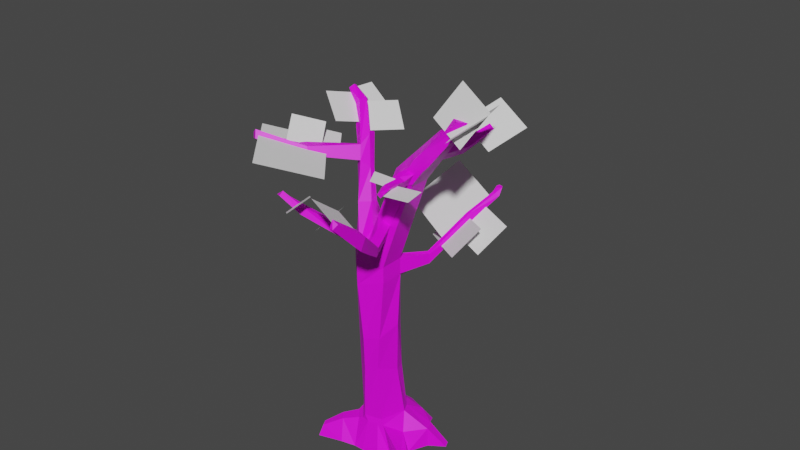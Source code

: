 # Source: oak_tree_1.blend  (saved by Blender 3.5.10; exported with 4.5.12 LTS)
import bpy
from mathutils import Matrix  # noqa: F401  (used for matrix-valued properties, if any)

bpy.ops.wm.read_factory_settings(use_empty=True)
scene = bpy.context.scene
scene.name = 'Scene'

# ---- collections
col_object_mesh = bpy.data.collections.new('object_mesh'); scene.collection.children.link(col_object_mesh)

# ---- images (referenced by path relative to the original .blend; pixels are not part of the script)
import os
ASSET_DIR = os.environ.get("B2B_ASSET_DIR", "")  # directory of the original .blend (textures are referenced by path, not embedded)
HERE = os.path.dirname(os.path.abspath(__file__))  # packed textures are extracted next to this script under _unpacked/

def load_image(name, relpath, width, height, colorspace="sRGB"):
    """Load a texture the original file referenced (path relative to the .blend, or extracted next to this script)."""
    p = next((c for c in (os.path.join(HERE, relpath), os.path.join(ASSET_DIR, relpath)) if relpath and os.path.exists(c)), "")
    if p:
        img = bpy.data.images.load(p, check_existing=True)
        img.name = name
    else:  # same state as the original file: an image datablock whose file is absent (Cycles renders it pink)
        img = bpy.data.images.new(name, width, height)
        img.source = "FILE"
        img.filepath = "//" + (relpath or name)
    img.colorspace_settings.name = colorspace
    return img
img_untitled = load_image('Untitled', '', 2048, 2048, 'Linear Rec.709')

# ---- materials (node trees are filled in below, after node groups)
mat_material = bpy.data.materials.new('Material')
mat_material.use_transparent_shadow = False

# ---- material node trees
mat_material.use_nodes = True; mat_material.node_tree.nodes.clear()
_N = mat_material.node_tree.nodes; _L = mat_material.node_tree.links
n0 = _N.new('ShaderNodeBsdfPrincipled'); n0.name = 'Principled BSDF'; n0.location = (10, 300)
n0.distribution = 'GGX'
n0.subsurface_method = 'RANDOM_WALK_SKIN'
n0.inputs[3].default_value = 1.45
n0.inputs[27].default_value = (0.0, 0.0, 0.0, 1.0)
n0.inputs[28].default_value = 1.0
n1 = _N.new('ShaderNodeOutputMaterial'); n1.name = 'Material Output'; n1.location = (300, 300)
n2 = _N.new('ShaderNodeTexImage'); n2.name = 'Image Texture'; n2.location = (-280, 275)
n2.image = img_untitled
_L.new(n0.outputs[0], n1.inputs[0])
_L.new(n2.outputs[0], n0.inputs[0])
n1.is_active_output = True

# ---- world
world_world = bpy.data.worlds.new('World'); scene.world = world_world
world_world.use_nodes = True; world_world.node_tree.nodes.clear()
_N = world_world.node_tree.nodes; _L = world_world.node_tree.links
n0 = _N.new('ShaderNodeOutputWorld'); n0.name = 'World Output'; n0.location = (300, 300)
n1 = _N.new('ShaderNodeBackground'); n1.name = 'Background'; n1.location = (10, 300)
n1.inputs[0].default_value = (0.05088, 0.05088, 0.05088, 1.0)
_L.new(n1.outputs[0], n0.inputs[0])
n0.is_active_output = True
world_world.color = (0.05088, 0.05088, 0.05088)
world_world.use_sun_shadow = False
world_world.sun_shadow_jitter_overblur = 0.0

# ---- meshes
me_cylinder = bpy.data.meshes.new('Cylinder')
me_cylinder.from_pydata([(-0.06263, 0.6676, -1.089), (0.6605, 0.08711, -1.107), (0.4681, -0.1845, -1.107), (-0.1841, -0.3802, -1.119), (-0.3733, 0.5192, -1.089), (1.653, 0.0519, 5.473), (1.829, 0.0531, 5.473), (1.868, -0.0809, 5.473), (1.725, -0.1424, 5.473), (-1.118, 0.9371, 4.821), (-1.248, 0.9582, 4.703), (-1.222, 1.15, 4.715), (-1.128, 1.163, 4.774), (0.08301, 0.3986, 2.878), (-0.09276, 0.4903, 2.874), (0.3595, -0.3513, 3.301), (-0.09492, -0.2699, 2.89), (-0.18, -0.2444, 2.637), (-0.06589, -0.3547, 2.225), (0.4524, -0.2507, 3.189), (0.3709, 0.2134, 2.348), (0.371, -0.2147, 2.348), (0.5496, -0.2519, 3.469), (0.4406, -0.2984, 3.557), (0.5779, 0.2453, 4.313), (0.9118, 0.2122, 4.215), (0.8981, -0.2185, 4.27), (0.3675, -0.2122, 2.637), (0.2204, -0.2971, 2.637), (0.06204, -0.3076, 2.89), (0.7904, -0.2453, 4.38), (1.05, -1.387, 3.903), (-0.3574, -0.05395, -0.5852), (0.953, -1.386, 3.622), (0.8461, -1.457, 3.733), (0.9411, -1.433, 3.99), (0.6936, -0.9181, 3.484), (0.7999, -0.8194, 3.404), (0.7488, -0.8041, 3.208), (0.639, -0.9319, 3.336), (0.9845, -1.893, 4.277), (0.9411, -1.963, 4.201), (0.8724, -1.948, 4.211), (0.8963, -1.913, 4.343), (-0.002374, 0.04457, 2.973), (0.4984, -0.03282, 4.369), (-0.1187, 0.1161, 3.062), (-1.092, 1.082, 4.83), (2.822e-09, 0.4318, 2.383), (0.215, 0.3128, 2.188), (0.3675, 0.2122, 2.637), (0.2204, 0.2971, 2.637), (1.112, 1.851, 3.455), (1.149, 1.829, 3.417), (1.135, 1.741, 3.48), (1.196, 1.783, 3.44), (1.088, 1.753, 3.495), (0.5766, 0.7204, 2.396), (0.5753, 0.7209, 2.571), (0.5168, 0.7553, 2.593), (0.496, 0.7503, 2.394), (0.4677, 0.7417, 2.493), (0.4405, 0.2383, -0.4047), (0.3051, -0.2133, -0.4047), (1.96e-09, 0.6053, -0.3984), (-0.03167, -0.2662, -0.4266), (0.3443, 0.4252, -0.4291), (0.1337, 0.841, -1.068), (0.5111, 0.7825, -1.079), (0.45, 0.7319, -0.6225), (0.1337, 0.8262, -0.606), (0.2847, 1.123, -1.073), (0.4145, 1.086, -1.073), (0.8315, 0.4199, -1.09), (-0.5335, 0.3522, -1.061), (-0.006787, -0.3777, -1.121), (0.3083, -0.3437, -1.143), (-0.2496, 0.2913, 2.34), (-0.3693, 0.1505, 2.307), (-0.3047, 0.2656, -0.4086), (-0.2464, 0.3951, -0.4063), (-0.4004, 0.06823, 2.28), (-0.3829, -0.03524, 2.309), (-0.2649, -0.03482, -0.4121), (-0.2745, 0.08425, -0.3636), (0.04236, -0.2759, -0.5265), (0.825, 0.4175, -0.7238), (-0.5043, -0.01167, -1.113), (0.7434, 0.6288, -1.09), (0.7333, 0.6169, -0.7343), (1.109, 0.5887, -1.077), (1.058, 0.7097, -1.077), (-0.3185, 0.248, 2.647), (-0.4244, -2.859e-09, 2.637), (-0.3611, 0.1803, 2.123), (-0.318, 0.2512, 2.439), (-0.4189, -2.82e-09, 2.368), (-0.41, 0.04028, 2.118), (0.2413, -0.2474, -0.5204), (0.3373, -0.2076, -0.5225), (-0.2089, -0.2328, -0.5885), (-0.09801, -0.2452, -0.5359), (-0.6859, -0.1691, -1.122), (-0.4048, -0.4889, -1.064), (-0.343, 0.03672, -0.533), (-0.5954, -0.2248, -0.6709), (-0.478, -0.3598, -0.6723), (-0.8118, -0.522, -0.8815), (-0.8508, -0.5997, -1.086), (-0.9321, -0.4416, -1.086), (-0.8496, -0.4326, -0.8603), (0.5423, 0.08563, -0.7358), (1.031, -0.2688, -1.092), (0.9008, -0.4135, -1.106), (0.8896, -0.4065, -0.8248), (0.9497, -0.2698, -0.863), (1.084, -0.4393, -1.092), (0.9463, -0.5096, -1.115), (0.9295, -0.4901, -0.8457), (1.027, -0.44, -0.8819), (1.042, -0.6624, -1.055), (0.9428, -0.6441, -1.055), (0.9707, -0.6902, -0.9036), (1.014, -0.6874, -0.9068), (1.597, -0.05613, 5.473), (1.115, 1.895, 3.579), (1.159, 1.921, 3.553), (1.141, 1.798, 3.569), (1.187, 1.871, 3.558), (1.102, 1.83, 3.578), (0.9883, 1.42, 3.112), (0.9204, 1.441, 3.108), (0.8729, 1.43, 3.143), (0.9132, 1.35, 3.195), (0.8559, 1.347, 3.191), (0.7765, -1.06, 3.662), (0.6814, -1.084, 3.405), (0.8855, -1.013, 3.574), (0.8641, -1.096, 3.409), (0.2536, -1.01, 3.476), (0.2913, -0.9403, 3.63), (0.3084, -1.094, 3.701), (0.3102, -1.111, 3.53), (-0.6913, -1.451, 4.082), (-0.6602, -1.388, 4.11), (-0.5807, -1.437, 4.166), (-0.5923, -1.503, 4.106), (-0.3333, -1.294, 3.934), (-0.323, -1.334, 3.805), (-0.3414, -1.147, 3.87), (-0.3502, -1.237, 3.765), (0.534, 0.2122, 3.12), (0.5504, -0.2122, 3.168), (-0.3057, 0.3478, -0.5192), (-0.3521, 0.2835, -0.5322), (-0.6029, 0.4796, -0.8097), (-0.5141, 0.5769, -0.8107), (-0.536, 0.6681, -1.09), (-0.6963, 0.5012, -1.088), (-0.8727, 0.5974, 4.207), (-0.794, 0.5065, 3.962), (-0.6926, 0.5769, 3.841), (-0.8682, 0.7927, 4.32), (-0.6996, 0.4806, 4.276), (-0.6064, 0.3678, 4.053), (-0.6744, 0.6781, 4.406), (-0.486, 0.4787, 3.92), (-0.7105, 0.8447, 4.377), (-0.4874, 0.5748, 3.89), (-1.51, -0.1806, 4.326), (-1.462, -0.2361, 4.177), (-1.25, -0.2023, 4.315), (-1.196, -0.2673, 4.187), (-2.073, -0.5982, 4.477), (-2.043, -0.633, 4.383), (-1.973, -0.6476, 4.564), (-1.92, -0.7126, 4.435), (1.342, 0.1554, 4.788), (1.121, -0.2139, 4.842), (1.354, -0.1652, 4.797), (1.068, 0.1572, 4.841), (0.999, -0.04343, 4.872), (0.9959, -0.2124, 4.47), (0.9466, 0.179, 4.711), (1.236, 0.1695, 4.647), (0.8866, -0.2342, 4.488), (0.8751, -0.04081, 4.747), (1.314, 0.5896, 4.637), (1.42, 0.5755, 4.779), (1.278, 0.6236, 4.85), (1.167, 0.64, 4.712), (1.466, 1.146, 4.86), (1.543, 1.136, 4.964), (1.439, 1.171, 5.016), (1.358, 1.183, 4.915), (-1.445, 1.08, 4.851), (-1.419, 1.021, 4.938), (-1.434, 1.153, 4.867), (-1.403, 1.176, 4.956), (-1.392, 1.116, 4.984), (-0.5523, 0.2562, 3.348), (-0.4502, 0.1222, 3.439), (-0.3089, 0.2912, 3.428), (-0.3238, 0.4431, 3.387), (-0.5339, 0.3899, 3.36), (1.246, -0.1768, 4.657), (0.9167, -0.1689, 4.23), (0.6156, -0.2737, 4.314), (0.996, -0.2287, 4.711), (1.1, -0.8594, 4.52), (1.015, -0.8686, 4.41), (0.9354, -0.8883, 4.49), (0.9834, -0.8827, 4.54), (0.8207, -0.4305, 4.398), (0.8871, -0.4227, 4.467), (0.9724, -0.4033, 4.415), (0.9303, -0.4033, 4.286), (1.149, -1.102, 4.494), (1.098, -1.108, 4.432), (1.046, -1.121, 4.485), (1.094, -1.115, 4.535), (0.04375, 0.5288, 0.4838), (0.01655, 0.4732, 1.452), (0.2982, -0.2416, 1.265), (0.2521, -0.2368, 0.637), (-0.01022, -0.2942, 1.171), (-0.02334, -0.2554, 0.5356), (0.2746, 0.3338, 1.312), (0.288, 0.3544, 0.4557), (-0.232, 0.3094, 1.421), (-0.2309, 0.344, 0.5052), (-0.307, 0.2207, 0.4315), (-0.3258, 0.1923, 1.275), (-0.3483, 0.03844, 1.287), (-0.3214, 0.06102, 0.4425), (-0.2877, -0.05146, 0.4912), (-0.327, -0.0516, 1.398), (0.4009, 0.1109, 1.426), (0.3611, 0.1456, 0.4909), (0.1403, -0.3024, 2.765), (0.2271, -0.2975, 3.314), (0.3407, -0.2905, 3.607), (0.2284, 0.008914, 3.616), (0.7122, -0.2599, 4.268), (0.6369, -0.03575, 4.508), (0.7434, -0.2586, 4.447), (0.6812, 0.2268, 4.424), (0.9199, -0.2338, 4.576), (0.6396, 0.2122, 3.426), (0.6478, -0.2122, 3.45), (0.8845, -0.2189, 4.24), (0.9587, -0.2077, 4.285), (0.958, 0.2061, 4.277), (0.3622, 0.3134, 3.588), (0.786, -0.03892, 4.658), (1.109, 0.1862, 4.478), (0.8254, 0.2008, 4.58), (1.123, -0.1915, 4.522), (-0.01609, 0.6214, -0.5758), (0.2379, 0.3514, 3.272), (0.1248, 0.02492, 3.328)], [], [(163, 165, 47, 9), (27, 50, 151, 152), (77, 95, 92, 14, 48), (137, 135, 35, 31), (162, 159, 10, 11), (62, 63, 99, 111), (2, 99, 98, 76), (96, 95, 78, 81), (5, 124, 8, 7, 6), (167, 162, 11, 12), (259, 151, 50, 13), (12, 11, 197, 198), (253, 242, 45, 24), (159, 163, 9, 10), (229, 77, 48, 222), (14, 13, 51, 48), (28, 17, 18), (14, 46, 44, 13), (133, 130, 55, 54), (234, 231, 79, 84), (50, 27, 21, 20), (222, 48, 49, 227), (27, 28, 18, 21), (29, 16, 17, 239), (227, 49, 20, 237), (180, 181, 124, 5), (178, 179, 7, 8), (177, 180, 5, 6), (179, 177, 6, 7), (19, 15, 239, 28), (152, 19, 28, 27), (15, 23, 241, 240), (33, 31, 40, 41), (103, 106, 107, 108), (138, 137, 31, 33), (135, 136, 34, 35), (136, 138, 33, 34), (15, 19, 38, 39), (23, 15, 39, 36), (19, 22, 37, 38), (22, 23, 36, 37), (41, 40, 43, 42), (35, 34, 42, 43), (34, 33, 41, 42), (31, 35, 43, 40), (154, 79, 153), (4, 153, 258, 0), (45, 242, 241, 207), (202, 46, 14, 203), (44, 46, 16, 29), (63, 65, 85, 98), (52, 56, 129, 125), (134, 133, 54, 56), (130, 131, 53, 55), (131, 132, 52, 53), (132, 134, 56, 52), (48, 51, 59, 61), (49, 48, 61, 60), (20, 49, 60, 57), (51, 50, 58, 59), (50, 20, 57, 58), (62, 111, 86), (83, 84, 104), (224, 226, 65, 63), (238, 224, 63, 62), (67, 70, 71), (64, 66, 69, 70), (0, 258, 70, 67), (86, 73, 90), (69, 68, 72), (70, 69, 72, 71), (66, 62, 86, 89), (89, 69, 66), (69, 89, 88, 68), (77, 94, 95), (79, 80, 153), (230, 80, 79, 231), (18, 17, 93, 96, 82), (97, 82, 96), (98, 99, 63), (234, 84, 83, 235), (225, 18, 82, 236), (87, 104, 154, 74), (65, 101, 85), (85, 101, 3, 75), (104, 84, 79, 154), (156, 157, 158, 155), (88, 89, 91), (89, 86, 90, 91), (78, 95, 94), (93, 92, 95, 96), (96, 81, 97), (81, 78, 94, 97), (83, 104, 101, 65), (98, 85, 75, 76), (100, 3, 101), (100, 32, 105, 106), (32, 104, 87), (32, 100, 101, 104), (3, 100, 106, 103), (32, 87, 102, 105), (110, 109, 108, 107), (105, 102, 109, 110), (106, 105, 110, 107), (115, 114, 118, 119), (99, 2, 113, 114), (111, 99, 114, 115), (1, 111, 115, 112), (116, 119, 123, 120), (112, 115, 119, 116), (114, 113, 117, 118), (120, 123, 122, 121), (118, 117, 121, 122), (119, 118, 122, 123), (257, 205, 208, 247), (125, 129, 127, 128, 126), (54, 55, 128, 127), (56, 54, 127, 129), (55, 53, 126, 128), (53, 52, 125, 126), (61, 59, 134, 132), (60, 61, 132, 131), (57, 60, 131, 130), (59, 58, 133, 134), (58, 57, 130, 133), (39, 38, 138, 136), (135, 36, 140, 141), (38, 37, 137, 138), (37, 36, 135, 137), (148, 147, 145, 146), (36, 39, 139, 140), (136, 135, 141, 142), (39, 136, 142, 139), (144, 143, 146, 145), (147, 149, 144, 145), (150, 148, 146, 143), (149, 150, 143, 144), (140, 139, 150, 149), (139, 142, 148, 150), (141, 140, 149, 147), (142, 141, 147, 148), (19, 152, 249, 22), (152, 151, 248, 249), (248, 253, 24, 25), (153, 4, 157, 156), (74, 154, 155, 158), (154, 153, 156, 155), (47, 165, 167, 12), (165, 166, 168, 167), (200, 201, 164, 160), (163, 159, 169, 171), (203, 204, 161, 168), (168, 161, 162, 167), (204, 200, 160, 161), (161, 160, 159, 162), (201, 202, 166, 164), (164, 166, 165, 163), (170, 172, 176, 174), (164, 163, 171, 172), (159, 160, 170, 169), (160, 164, 172, 170), (174, 176, 175, 173), (169, 170, 174, 173), (171, 169, 173, 175), (172, 171, 175, 176), (124, 181, 178, 8), (205, 184, 177, 179), (184, 183, 190, 187), (208, 205, 179, 178), (183, 186, 181, 180), (24, 45, 244, 246), (214, 213, 211, 212), (25, 24, 246, 252), (206, 25, 252, 251), (181, 186, 208, 178), (187, 190, 194, 191), (177, 184, 187, 188), (183, 180, 189, 190), (180, 177, 188, 189), (191, 194, 193, 192), (189, 188, 192, 193), (190, 189, 193, 194), (188, 187, 191, 192), (198, 197, 195, 196, 199), (10, 9, 196, 195), (9, 47, 199, 196), (11, 10, 195, 197), (47, 12, 198, 199), (16, 46, 202, 201), (92, 93, 200, 204), (14, 92, 204, 203), (16, 201, 200, 93), (166, 202, 203, 168), (30, 185, 247, 245), (212, 211, 219, 220), (216, 215, 209, 210), (215, 214, 212, 209), (213, 216, 210, 211), (30, 26, 216, 213), (182, 185, 214, 215), (26, 182, 215, 216), (185, 30, 213, 214), (219, 218, 217, 220), (210, 209, 217, 218), (209, 212, 220, 217), (211, 210, 218, 219), (65, 226, 235, 83), (226, 225, 236, 235), (97, 233, 236, 82), (233, 234, 235, 236), (77, 229, 232, 94), (229, 230, 231, 232), (20, 21, 223, 237), (237, 223, 224, 238), (21, 18, 225, 223), (223, 225, 226, 224), (66, 228, 238, 62), (228, 227, 237, 238), (64, 221, 228, 66), (221, 222, 227, 228), (97, 94, 232, 233), (233, 232, 231, 234), (80, 230, 221, 64), (230, 229, 222, 221), (240, 29, 239, 15), (239, 17, 28), (26, 30, 243, 250), (241, 242, 260, 240), (241, 23, 243, 207), (186, 254, 247, 208), (252, 246, 256, 255), (30, 245, 207, 243), (182, 257, 247, 185), (22, 249, 206, 250), (249, 248, 25, 206), (23, 22, 250, 243), (251, 252, 255, 257), (26, 250, 206, 251), (151, 259, 253, 248), (13, 44, 260, 259), (245, 244, 45, 207), (246, 244, 254, 256), (256, 254, 186, 183), (247, 254, 244, 245), (257, 182, 26, 251), (255, 256, 183, 184), (257, 255, 184, 205), (70, 258, 64), (258, 153, 80, 64), (86, 111, 1, 73), (17, 16, 93), (13, 50, 51), (259, 260, 242, 253), (240, 260, 44, 29)])
_k = set([(0, 4), (0, 67), (1, 73), (1, 112), (2, 76), (2, 113), (3, 75), (3, 103), (4, 153), (4, 157), (5, 6), (5, 124), (6, 7), (7, 8), (7, 179), (8, 124), (11, 162), (11, 197), (13, 44), (13, 51), (14, 46), (14, 92), (15, 19), (15, 23), (16, 29), (16, 46), (16, 93), (19, 22), (19, 38), (20, 49), (20, 50), (22, 23), (23, 36), (26, 30), (26, 182), (27, 28), (27, 50), (27, 152), (28, 239), (29, 44), (29, 239), (30, 185), (33, 41), (33, 138), (35, 43), (35, 135), (36, 39), (36, 135), (38, 138), (39, 136), (39, 139), (40, 41), (40, 43), (41, 42), (42, 43), (48, 49), (48, 51), (50, 51), (50, 58), (54, 127), (54, 133), (58, 133), (67, 71), (68, 72), (68, 88), (71, 72), (73, 90), (74, 87), (74, 158), (75, 76), (77, 95), (77, 229), (80, 153), (80, 230), (87, 102), (88, 91), (90, 91), (92, 93), (92, 95), (92, 204), (102, 109), (103, 108), (108, 109), (112, 116), (113, 117), (116, 120), (117, 121), (120, 121), (125, 126), (125, 129), (126, 128), (127, 128), (127, 129), (135, 136), (139, 150), (143, 144), (143, 146), (143, 150), (144, 145), (145, 146), (152, 249), (157, 158), (159, 160), (159, 163), (160, 161), (160, 164), (160, 170), (161, 162), (161, 204), (163, 164), (170, 174), (173, 174), (173, 175), (174, 176), (175, 176), (177, 180), (177, 184), (177, 188), (179, 205), (180, 183), (182, 185), (182, 215), (183, 184), (188, 192), (191, 192), (191, 194), (192, 193), (193, 194), (195, 196), (195, 197), (196, 199), (197, 198), (198, 199), (205, 257), (206, 249), (206, 251), (209, 215), (209, 217), (217, 218), (217, 220), (218, 219), (219, 220), (229, 230), (251, 257)])
me_cylinder.attributes.new('sharp_edge', 'BOOLEAN', 'EDGE').data.foreach_set('value', [ (min(e.vertices), max(e.vertices)) in _k for e in me_cylinder.edges])
_uv = me_cylinder.uv_layers.new(name='UVMap')
_uv.uv.foreach_set('vector', [0.9043, 0.6883, 0.8674, 0.6883, 0.8674, 0.5729, 0.9043, 0.5729, 0.001496, 0.9326, 0.001496, 0.8847, 0.08559, 0.8847, 0.08559, 0.9326, 0.7608, 0.2449, 0.7803, 0.2364, 0.814, 0.2453, 0.838, 0.3081, 0.7551, 0.293, 0.161, 0.9612, 0.161, 0.9368, 0.2414, 0.9368, 0.2414, 0.9612, 0.9849, 0.6883, 0.9555, 0.6883, 0.9555, 0.5729, 0.9849, 0.5729, 0.2549, 0.2117, 0.2069, 0.3258, 0.1792, 0.3139, 0.1642, 0.2107, 0.05073, 0.3067, 0.1792, 0.3139, 0.178, 0.3388, 0.04716, 0.3376, 0.6847, 0.5982, 0.6819, 0.6482, 0.6654, 0.6218, 0.6657, 0.6053, 0.1231, 0.03177, 0.1073, 0.04664, 0.08629, 0.0289, 0.08988, 0.001498, 0.1147, 0.001498, 0.8395, 0.6883, 0.8063, 0.6883, 0.8063, 0.5729, 0.8395, 0.5729, 0.6882, 0.1454, 0.6974, 0.2002, 0.5991, 0.2002, 0.5991, 0.1454, 0.8395, 0.5729, 0.8063, 0.5729, 0.8063, 0.5231, 0.8395, 0.5231, 0.139, 0.8378, 0.139, 0.7931, 0.2802, 0.7931, 0.2802, 0.8378, 0.9555, 0.6883, 0.9043, 0.6883, 0.9043, 0.5729, 0.9555, 0.5729, 0.612, 0.2073, 0.7608, 0.2449, 0.7551, 0.293, 0.5997, 0.2538, 0.838, 0.3081, 0.8257, 0.3389, 0.7774, 0.3494, 0.7551, 0.293, 0.7663, 0.4803, 0.7469, 0.5512, 0.6835, 0.5089, 0.838, 0.3081, 0.889, 0.3561, 0.8742, 0.379, 0.8257, 0.3389, 0.8975, 0.2622, 0.9227, 0.2622, 0.9227, 0.3535, 0.8975, 0.3535, 0.3608, 0.5227, 0.3531, 0.5518, 0.2176, 0.5418, 0.2177, 0.5052, 0.7894, 0.3749, 0.7735, 0.4497, 0.7229, 0.438, 0.7384, 0.3638, 0.5997, 0.2538, 0.7551, 0.293, 0.7144, 0.3257, 0.5863, 0.3043, 0.7735, 0.4497, 0.7663, 0.4803, 0.6835, 0.5089, 0.7229, 0.438, 0.8037, 0.52, 0.7955, 0.5484, 0.7469, 0.5512, 0.7852, 0.5004, 0.5863, 0.3043, 0.7144, 0.3257, 0.7384, 0.3638, 0.5747, 0.3479, 0.4173, 0.8378, 0.4173, 0.7931, 0.5846, 0.7931, 0.5846, 0.8378, 0.4173, 0.706, 0.4173, 0.655, 0.5846, 0.655, 0.5846, 0.706, 0.4173, 0.8847, 0.4173, 0.8378, 0.5846, 0.8378, 0.5846, 0.8847, 0.4173, 0.9326, 0.4173, 0.8847, 0.5846, 0.8847, 0.5846, 0.9326, 0.09095, 0.6971, 0.09095, 0.7182, 0.001496, 0.7182, 0.001496, 0.6971, 0.09095, 0.655, 0.09095, 0.6971, 0.001496, 0.6971, 0.001496, 0.655, 0.09095, 0.7182, 0.139, 0.7182, 0.139, 0.7514, 0.09095, 0.7514, 0.2414, 0.9985, 0.2414, 0.9612, 0.3575, 0.9612, 0.3575, 0.9985, 0.03242, 0.431, 0.1005, 0.4673, 0.04896, 0.488, 0.001621, 0.4899, 0.161, 0.9985, 0.161, 0.9612, 0.2414, 0.9612, 0.2414, 0.9985, 0.7368, 0.7641, 0.7754, 0.7641, 0.7754, 0.8436, 0.7368, 0.8436, 0.7754, 0.7641, 0.8027, 0.7641, 0.8027, 0.8436, 0.7754, 0.8436, 0.7754, 0.609, 0.8027, 0.609, 0.8027, 0.7182, 0.7754, 0.7182, 0.7391, 0.609, 0.7754, 0.609, 0.7754, 0.7182, 0.7391, 0.7182, 0.001496, 0.9985, 0.001496, 0.9612, 0.1107, 0.9612, 0.1107, 0.9985, 0.001496, 0.9612, 0.001496, 0.9368, 0.1107, 0.9368, 0.1107, 0.9612, 0.2045, 0.02267, 0.2045, 0.00329, 0.2238, 0.001684, 0.2166, 0.02445, 0.7368, 0.8436, 0.7754, 0.8436, 0.7754, 0.9614, 0.7368, 0.9614, 0.7754, 0.8436, 0.8027, 0.8436, 0.8027, 0.9614, 0.7754, 0.9614, 0.2414, 0.9612, 0.2414, 0.9368, 0.3575, 0.9368, 0.3575, 0.9612, 0.1953, 0.5536, 0.2176, 0.5418, 0.2058, 0.5626, 0.3822, 0.008286, 0.3843, 0.108, 0.355, 0.1164, 0.3486, 0.008049, 0.2802, 0.7931, 0.139, 0.7931, 0.139, 0.7514, 0.2802, 0.7514, 0.8674, 0.8768, 0.8674, 0.9836, 0.8395, 0.9836, 0.8395, 0.8768, 0.8742, 0.379, 0.889, 0.3561, 0.908, 0.4243, 0.8856, 0.4394, 0.2069, 0.3258, 0.1939, 0.4047, 0.172, 0.3862, 0.178, 0.3388, 0.9596, 0.3535, 0.9842, 0.3535, 0.9842, 0.3756, 0.9596, 0.3756, 0.9842, 0.2622, 0.9974, 0.2622, 0.9974, 0.3535, 0.9842, 0.3535, 0.9227, 0.2622, 0.9401, 0.2622, 0.9401, 0.3535, 0.9227, 0.3535, 0.9401, 0.2622, 0.9596, 0.2622, 0.9596, 0.3535, 0.9401, 0.3535, 0.9596, 0.2622, 0.9842, 0.2622, 0.9842, 0.3535, 0.9596, 0.3535, 0.9596, 0.001502, 0.9842, 0.001502, 0.9842, 0.0941, 0.9596, 0.0941, 0.9401, 0.001502, 0.9596, 0.001502, 0.9596, 0.0941, 0.9401, 0.0941, 0.9227, 0.001502, 0.9401, 0.001502, 0.9401, 0.0941, 0.9227, 0.0941, 0.9842, 0.001502, 0.9974, 0.001502, 0.9974, 0.0941, 0.9842, 0.0941, 0.8975, 0.001502, 0.9227, 0.001502, 0.9227, 0.0941, 0.8975, 0.0941, 0.2549, 0.2117, 0.1642, 0.2107, 0.1811, 0.1282, 0.203, 0.4815, 0.2177, 0.5052, 0.1778, 0.5068, 0.3972, 0.3857, 0.3831, 0.4388, 0.1939, 0.4047, 0.2069, 0.3258, 0.4176, 0.3091, 0.3972, 0.3857, 0.2069, 0.3258, 0.2549, 0.2117, 0.3214, 0.008853, 0.3233, 0.09944, 0.277, 0.001544, 0.3662, 0.1716, 0.285, 0.1735, 0.2621, 0.09686, 0.3233, 0.09944, 0.3486, 0.008049, 0.355, 0.1164, 0.3233, 0.09944, 0.3214, 0.008853, 0.1811, 0.1282, 0.1263, 0.116, 0.1336, 0.07235, 0.2621, 0.09686, 0.2237, 0.03532, 0.2582, 0.008345, 0.3233, 0.09944, 0.2621, 0.09686, 0.2582, 0.008345, 0.277, 0.001544, 0.285, 0.1735, 0.2549, 0.2117, 0.1811, 0.1282, 0.2057, 0.1008, 0.2057, 0.1008, 0.2621, 0.09686, 0.285, 0.1735, 0.2621, 0.09686, 0.2057, 0.1008, 0.1882, 0.04791, 0.2237, 0.03532, 0.6603, 0.6556, 0.6319, 0.6172, 0.6819, 0.6482, 0.2176, 0.5418, 0.2258, 0.5653, 0.2058, 0.5626, 0.3453, 0.5812, 0.2258, 0.5653, 0.2176, 0.5418, 0.3531, 0.5518, 0.6835, 0.5089, 0.7469, 0.5512, 0.7311, 0.6118, 0.6847, 0.5982, 0.677, 0.5868, 0.6397, 0.5913, 0.677, 0.5868, 0.6847, 0.5982, 0.178, 0.3388, 0.1792, 0.3139, 0.2069, 0.3258, 0.3608, 0.5227, 0.2177, 0.5052, 0.203, 0.4815, 0.3669, 0.4997, 0.5447, 0.4609, 0.6835, 0.5089, 0.677, 0.5868, 0.5257, 0.5322, 0.0878, 0.5709, 0.1778, 0.5068, 0.1953, 0.5536, 0.1228, 0.6085, 0.1939, 0.4047, 0.1675, 0.4199, 0.172, 0.3862, 0.172, 0.3862, 0.1675, 0.4199, 0.04631, 0.4118, 0.0506, 0.3842, 0.1778, 0.5068, 0.2177, 0.5052, 0.2176, 0.5418, 0.1953, 0.5536, 0.1787, 0.6182, 0.1714, 0.6594, 0.1373, 0.6428, 0.1638, 0.6101, 0.1882, 0.04791, 0.2057, 0.1008, 0.1457, 0.05837, 0.2057, 0.1008, 0.1811, 0.1282, 0.1336, 0.07235, 0.1457, 0.05837, 0.6654, 0.6218, 0.6819, 0.6482, 0.6319, 0.6172, 0.7311, 0.6118, 0.7181, 0.659, 0.6819, 0.6482, 0.6847, 0.5982, 0.6847, 0.5982, 0.6657, 0.6053, 0.6397, 0.5913, 0.6657, 0.6053, 0.6654, 0.6218, 0.6319, 0.6172, 0.6397, 0.5913, 0.203, 0.4815, 0.1778, 0.5068, 0.1675, 0.4199, 0.1939, 0.4047, 0.178, 0.3388, 0.172, 0.3862, 0.0506, 0.3842, 0.04716, 0.3376, 0.1487, 0.4419, 0.04631, 0.4118, 0.1675, 0.4199, 0.1487, 0.4419, 0.1586, 0.4984, 0.1046, 0.5016, 0.1005, 0.4673, 0.1586, 0.4984, 0.1778, 0.5068, 0.0878, 0.5709, 0.1586, 0.4984, 0.1487, 0.4419, 0.1675, 0.4199, 0.1778, 0.5068, 0.04631, 0.4118, 0.1487, 0.4419, 0.1005, 0.4673, 0.03242, 0.431, 0.1586, 0.4984, 0.0878, 0.5709, 0.05891, 0.5681, 0.1046, 0.5016, 0.06048, 0.5053, 0.01548, 0.5307, 0.001621, 0.4899, 0.04896, 0.488, 0.1046, 0.5016, 0.05891, 0.5681, 0.01548, 0.5307, 0.06048, 0.5053, 0.1005, 0.4673, 0.1046, 0.5016, 0.06048, 0.5053, 0.04896, 0.488, 0.06397, 0.2108, 0.05272, 0.2331, 0.03865, 0.2281, 0.04043, 0.2144, 0.1792, 0.3139, 0.05073, 0.3067, 0.02177, 0.2585, 0.05272, 0.2331, 0.1642, 0.2107, 0.1792, 0.3139, 0.05272, 0.2331, 0.06397, 0.2108, 0.1103, 0.1631, 0.1642, 0.2107, 0.06397, 0.2108, 0.04902, 0.1828, 0.02775, 0.192, 0.04043, 0.2144, 0.02321, 0.2208, 0.00716, 0.2124, 0.04902, 0.1828, 0.06397, 0.2108, 0.04043, 0.2144, 0.02775, 0.192, 0.05272, 0.2331, 0.02177, 0.2585, 0.01176, 0.2494, 0.03865, 0.2281, 0.00716, 0.2124, 0.02321, 0.2208, 0.02396, 0.2242, 0.006189, 0.2316, 0.03865, 0.2281, 0.01176, 0.2494, 0.006189, 0.2316, 0.02396, 0.2242, 0.04043, 0.2144, 0.03865, 0.2281, 0.02396, 0.2242, 0.02321, 0.2208, 0.3484, 0.655, 0.3825, 0.655, 0.3825, 0.706, 0.3484, 0.706, 0.4451, 0.01116, 0.4407, 0.02197, 0.4317, 0.02298, 0.4317, 0.007456, 0.4403, 0.002121, 0.8975, 0.3535, 0.9227, 0.3535, 0.9227, 0.3756, 0.8975, 0.3756, 0.9842, 0.3535, 0.9974, 0.3535, 0.9974, 0.3756, 0.9842, 0.3756, 0.9227, 0.3535, 0.9401, 0.3535, 0.9401, 0.3756, 0.9227, 0.3756, 0.9401, 0.3535, 0.9596, 0.3535, 0.9596, 0.3756, 0.9401, 0.3756, 0.9596, 0.0941, 0.9842, 0.0941, 0.9842, 0.2622, 0.9596, 0.2622, 0.9401, 0.0941, 0.9596, 0.0941, 0.9596, 0.2622, 0.9401, 0.2622, 0.9227, 0.0941, 0.9401, 0.0941, 0.9401, 0.2622, 0.9227, 0.2622, 0.9842, 0.0941, 0.9974, 0.0941, 0.9974, 0.2622, 0.9842, 0.2622, 0.8975, 0.0941, 0.9227, 0.0941, 0.9227, 0.2622, 0.8975, 0.2622, 0.7754, 0.7182, 0.8027, 0.7182, 0.8027, 0.7641, 0.7754, 0.7641, 0.64, 0.9375, 0.6109, 0.9375, 0.6109, 0.8625, 0.64, 0.8625, 0.1107, 0.9985, 0.1107, 0.9612, 0.161, 0.9612, 0.161, 0.9985, 0.1107, 0.9612, 0.1107, 0.9368, 0.161, 0.9368, 0.161, 0.9612, 0.6687, 0.7373, 0.64, 0.7373, 0.64, 0.659, 0.6687, 0.659, 0.6109, 0.9375, 0.5876, 0.9375, 0.5876, 0.8625, 0.6109, 0.8625, 0.6687, 0.9375, 0.64, 0.9375, 0.64, 0.8625, 0.6687, 0.8625, 0.6909, 0.9375, 0.6687, 0.9375, 0.6687, 0.8625, 0.6909, 0.8625, 0.4273, 0.02053, 0.414, 0.02149, 0.4137, 0.001497, 0.4294, 0.001504, 0.64, 0.7373, 0.6109, 0.7373, 0.6109, 0.659, 0.64, 0.659, 0.6909, 0.7373, 0.6687, 0.7373, 0.6687, 0.659, 0.6909, 0.659, 0.6109, 0.7373, 0.5876, 0.7373, 0.5876, 0.659, 0.6109, 0.659, 0.6109, 0.8625, 0.5876, 0.8625, 0.5876, 0.7373, 0.6109, 0.7373, 0.6909, 0.8625, 0.6687, 0.8625, 0.6687, 0.7373, 0.6909, 0.7373, 0.64, 0.8625, 0.6109, 0.8625, 0.6109, 0.7373, 0.64, 0.7373, 0.6687, 0.8625, 0.64, 0.8625, 0.64, 0.7373, 0.6687, 0.7373, 0.09095, 0.6741, 0.09095, 0.655, 0.139, 0.655, 0.139, 0.6741, 0.08559, 0.9326, 0.08559, 0.8847, 0.139, 0.8847, 0.139, 0.9326, 0.139, 0.8847, 0.139, 0.8378, 0.2802, 0.8378, 0.2802, 0.8847, 0.2058, 0.5626, 0.2077, 0.6537, 0.1714, 0.6594, 0.1787, 0.6182, 0.1228, 0.6085, 0.1953, 0.5536, 0.1638, 0.6101, 0.1373, 0.6428, 0.1953, 0.5536, 0.2058, 0.5626, 0.1787, 0.6182, 0.1638, 0.6101, 0.8674, 0.5729, 0.8674, 0.6883, 0.8395, 0.6883, 0.8395, 0.5729, 0.8674, 0.6883, 0.8674, 0.7787, 0.8395, 0.7787, 0.8395, 0.6883, 0.9555, 0.8768, 0.9043, 0.8768, 0.9043, 0.7787, 0.9555, 0.7787, 0.7479, 0.07373, 0.7479, 0.1098, 0.5871, 0.1098, 0.5871, 0.07373, 0.8395, 0.8768, 0.8063, 0.8768, 0.8063, 0.7787, 0.8395, 0.7787, 0.8395, 0.7787, 0.8063, 0.7787, 0.8063, 0.6883, 0.8395, 0.6883, 0.9849, 0.8768, 0.9555, 0.8768, 0.9555, 0.7787, 0.9849, 0.7787, 0.9849, 0.7612, 0.9555, 0.7612, 0.9555, 0.6883, 0.9849, 0.6883, 0.9043, 0.8768, 0.8674, 0.8768, 0.8674, 0.7787, 0.9043, 0.7787, 0.9043, 0.7787, 0.8674, 0.7787, 0.8674, 0.6883, 0.9043, 0.6883, 0.5871, 0.001494, 0.5871, 0.0405, 0.4503, 0.0405, 0.4503, 0.001495, 0.7479, 0.0405, 0.7479, 0.07373, 0.5871, 0.07373, 0.5871, 0.0405, 0.7479, 0.1098, 0.7479, 0.1412, 0.5871, 0.1412, 0.5871, 0.1098, 0.7479, 0.001494, 0.7479, 0.0405, 0.5871, 0.0405, 0.5871, 0.001494, 0.1969, 0.001648, 0.2028, 0.02881, 0.1754, 0.02881, 0.1784, 0.003776, 0.5871, 0.1098, 0.5871, 0.1412, 0.4503, 0.1412, 0.4503, 0.1098, 0.5871, 0.07373, 0.5871, 0.1098, 0.4503, 0.1098, 0.4503, 0.07373, 0.5871, 0.0405, 0.5871, 0.07373, 0.4503, 0.07373, 0.4503, 0.0405, 0.5846, 0.7931, 0.4173, 0.7931, 0.4173, 0.7514, 0.5846, 0.7514, 0.3825, 0.9326, 0.3825, 0.8847, 0.4173, 0.8847, 0.4173, 0.9326, 0.8471, 0.1861, 0.8124, 0.1861, 0.8124, 0.1056, 0.8471, 0.1056, 0.3825, 0.706, 0.3825, 0.655, 0.4173, 0.655, 0.4173, 0.706, 0.3825, 0.8378, 0.3825, 0.7931, 0.4173, 0.7931, 0.4173, 0.8378, 0.2802, 0.8378, 0.2802, 0.7931, 0.3003, 0.7931, 0.3003, 0.8378, 0.06564, 0.1302, 0.04894, 0.1302, 0.04894, 0.04595, 0.06564, 0.04595, 0.2802, 0.8847, 0.2802, 0.8378, 0.3003, 0.8378, 0.3003, 0.8847, 0.2802, 0.9326, 0.2802, 0.8847, 0.3003, 0.8847, 0.3003, 0.9326, 0.4173, 0.7931, 0.3825, 0.7931, 0.3825, 0.7514, 0.4173, 0.7514, 0.8471, 0.1056, 0.8124, 0.1056, 0.8124, 0.001496, 0.8471, 0.001496, 0.8754, 0.1861, 0.8471, 0.1861, 0.8471, 0.1056, 0.8754, 0.1056, 0.8124, 0.1861, 0.784, 0.1861, 0.784, 0.1056, 0.8124, 0.1056, 0.784, 0.1861, 0.7509, 0.1861, 0.7509, 0.1056, 0.784, 0.1056, 0.1428, 0.001498, 0.147, 0.02357, 0.1238, 0.02279, 0.1196, 0.001498, 0.784, 0.1056, 0.7509, 0.1056, 0.7509, 0.001495, 0.784, 0.001495, 0.8124, 0.1056, 0.784, 0.1056, 0.784, 0.001495, 0.8124, 0.001496, 0.8754, 0.1056, 0.8471, 0.1056, 0.8471, 0.001496, 0.8754, 0.001496, 0.1745, 0.01134, 0.1628, 0.02411, 0.1497, 0.02084, 0.1482, 0.001495, 0.1676, 0.001495, 0.9555, 0.5729, 0.9043, 0.5729, 0.9043, 0.5231, 0.9555, 0.5231, 0.9043, 0.5729, 0.8674, 0.5729, 0.8674, 0.5231, 0.9043, 0.5231, 0.9849, 0.5729, 0.9555, 0.5729, 0.9555, 0.5231, 0.9849, 0.5231, 0.8674, 0.5729, 0.8395, 0.5729, 0.8395, 0.5231, 0.8674, 0.5231, 0.9043, 0.9836, 0.8674, 0.9836, 0.8674, 0.8768, 0.9043, 0.8768, 0.9849, 0.9836, 0.9555, 0.9836, 0.9555, 0.8768, 0.9849, 0.8768, 0.8395, 0.9836, 0.8063, 0.9836, 0.8063, 0.8768, 0.8395, 0.8768, 0.9043, 0.9836, 0.9043, 0.8768, 0.9555, 0.8768, 0.9555, 0.9836, 0.8674, 0.7787, 0.8674, 0.8768, 0.8395, 0.8768, 0.8395, 0.7787, 0.3003, 0.7182, 0.3315, 0.7182, 0.3484, 0.7514, 0.3003, 0.7514, 0.06564, 0.04595, 0.04894, 0.04595, 0.04894, 0.001502, 0.06564, 0.001502, 0.02684, 0.1302, 0.001503, 0.1302, 0.001503, 0.04595, 0.02684, 0.04595, 0.0834, 0.1302, 0.06564, 0.1302, 0.06564, 0.04595, 0.0834, 0.04595, 0.04894, 0.1302, 0.02684, 0.1302, 0.02684, 0.04595, 0.04894, 0.04595, 0.04894, 0.1637, 0.02684, 0.1637, 0.02684, 0.1302, 0.04894, 0.1302, 0.0834, 0.1637, 0.06564, 0.1637, 0.06564, 0.1302, 0.0834, 0.1302, 0.02684, 0.1637, 0.001503, 0.1637, 0.001503, 0.1302, 0.02684, 0.1302, 0.06564, 0.1637, 0.04894, 0.1637, 0.04894, 0.1302, 0.06564, 0.1302, 0.2391, 0.001605, 0.2403, 0.01501, 0.2259, 0.01501, 0.2267, 0.002545, 0.02684, 0.04595, 0.001503, 0.04595, 0.001503, 0.001502, 0.02684, 0.001502, 0.0834, 0.04595, 0.06564, 0.04595, 0.06564, 0.001502, 0.0834, 0.001502, 0.04894, 0.04595, 0.02684, 0.04595, 0.02684, 0.001502, 0.04894, 0.001502, 0.1939, 0.4047, 0.3831, 0.4388, 0.3669, 0.4997, 0.203, 0.4815, 0.3831, 0.4388, 0.5447, 0.4609, 0.5257, 0.5322, 0.3669, 0.4997, 0.6397, 0.5913, 0.5198, 0.5546, 0.5257, 0.5322, 0.677, 0.5868, 0.5198, 0.5546, 0.3608, 0.5227, 0.3669, 0.4997, 0.5257, 0.5322, 0.6603, 0.6556, 0.5047, 0.6112, 0.5133, 0.5788, 0.6319, 0.6172, 0.5047, 0.6112, 0.3453, 0.5812, 0.3531, 0.5518, 0.5133, 0.5788, 0.7384, 0.3638, 0.7229, 0.438, 0.5581, 0.4102, 0.5747, 0.3479, 0.5747, 0.3479, 0.5581, 0.4102, 0.3972, 0.3857, 0.4176, 0.3091, 0.7229, 0.438, 0.6835, 0.5089, 0.5447, 0.4609, 0.5581, 0.4102, 0.5581, 0.4102, 0.5447, 0.4609, 0.3831, 0.4388, 0.3972, 0.3857, 0.285, 0.1735, 0.4283, 0.2686, 0.4176, 0.3091, 0.2549, 0.2117, 0.4283, 0.2686, 0.5863, 0.3043, 0.5747, 0.3479, 0.4176, 0.3091, 0.3662, 0.1716, 0.4428, 0.214, 0.4283, 0.2686, 0.285, 0.1735, 0.4428, 0.214, 0.5997, 0.2538, 0.5863, 0.3043, 0.4283, 0.2686, 0.6397, 0.5913, 0.6319, 0.6172, 0.5133, 0.5788, 0.5198, 0.5546, 0.5198, 0.5546, 0.5133, 0.5788, 0.3531, 0.5518, 0.3608, 0.5227, 0.3925, 0.1284, 0.4588, 0.1541, 0.4428, 0.214, 0.3662, 0.1716, 0.4588, 0.1541, 0.612, 0.2073, 0.5997, 0.2538, 0.4428, 0.214, 0.09095, 0.7514, 0.001496, 0.7514, 0.001496, 0.7182, 0.09095, 0.7182, 0.7852, 0.5004, 0.7469, 0.5512, 0.7663, 0.4803, 0.3003, 0.6971, 0.3003, 0.7182, 0.2802, 0.7182, 0.2802, 0.6971, 0.139, 0.7514, 0.139, 0.7931, 0.07726, 0.7931, 0.09095, 0.7514, 0.139, 0.7514, 0.139, 0.7182, 0.2802, 0.7182, 0.2802, 0.7514, 0.3825, 0.7931, 0.3484, 0.7931, 0.3484, 0.7514, 0.3825, 0.7514, 0.3003, 0.8847, 0.3003, 0.8378, 0.3484, 0.8378, 0.3484, 0.8847, 0.3003, 0.7182, 0.3003, 0.7514, 0.2802, 0.7514, 0.2802, 0.7182, 0.3315, 0.6971, 0.3484, 0.655, 0.3484, 0.7514, 0.3315, 0.7182, 0.139, 0.6741, 0.139, 0.6626, 0.2802, 0.6626, 0.2802, 0.6741, 0.139, 0.9326, 0.139, 0.8847, 0.2802, 0.8847, 0.2802, 0.9326, 0.139, 0.7182, 0.139, 0.6971, 0.2802, 0.6971, 0.2802, 0.7182, 0.3003, 0.9326, 0.3003, 0.8847, 0.3484, 0.8847, 0.3484, 0.9326, 0.3003, 0.6971, 0.2802, 0.6971, 0.2802, 0.6914, 0.3003, 0.6914, 0.08559, 0.8847, 0.07774, 0.8378, 0.139, 0.8378, 0.139, 0.8847, 0.001496, 0.8378, 0.001496, 0.7931, 0.07726, 0.7931, 0.07774, 0.8378, 0.3003, 0.7514, 0.3003, 0.7931, 0.2802, 0.7931, 0.2802, 0.7514, 0.3003, 0.8378, 0.3003, 0.7931, 0.3484, 0.7931, 0.3484, 0.8378, 0.3484, 0.8378, 0.3484, 0.7931, 0.3825, 0.7931, 0.3825, 0.8378, 0.3484, 0.7514, 0.3484, 0.7931, 0.3003, 0.7931, 0.3003, 0.7514, 0.3484, 0.655, 0.3315, 0.6971, 0.3003, 0.6805, 0.3003, 0.655, 0.3484, 0.8847, 0.3484, 0.8378, 0.3825, 0.8378, 0.3825, 0.8847, 0.3484, 0.9326, 0.3484, 0.8847, 0.3825, 0.8847, 0.3825, 0.9326, 0.3233, 0.09944, 0.355, 0.1164, 0.3662, 0.1716, 0.355, 0.1164, 0.3843, 0.108, 0.3925, 0.1284, 0.3662, 0.1716, 0.1811, 0.1282, 0.1642, 0.2107, 0.1103, 0.1631, 0.1263, 0.116, 0.7469, 0.5512, 0.7955, 0.5484, 0.7311, 0.6118, 0.5991, 0.1454, 0.5991, 0.2002, 0.5573, 0.1795, 0.07774, 0.8378, 0.07726, 0.7931, 0.139, 0.7931, 0.139, 0.8378, 0.09095, 0.7514, 0.07726, 0.7931, 0.001496, 0.7931, 0.001496, 0.7514])
_ca = me_cylinder.color_attributes.new('__uvpm3_v2_split_offset', 'BYTE_COLOR', 'CORNER')
_ca.data.foreach_set('color', [0.0003035, 0.0, 0.0, 1.0, 0.0003035, 0.0, 0.0, 1.0, 0.0003035, 0.0, 0.0, 1.0, 0.0003035, 0.0, 0.0, 1.0, 0.0003035, 0.0, 0.0, 1.0, 0.0003035, 0.0, 0.0, 1.0, 0.0003035, 0.0, 0.0, 1.0, 0.0003035, 0.0, 0.0, 1.0, 0.0003035, 0.0, 0.0, 1.0, 0.0003035, 0.0, 0.0, 1.0, 0.0003035, 0.0, 0.0, 1.0, 0.0003035, 0.0, 0.0, 1.0, 0.0003035, 0.0, 0.0, 1.0, 0.0003035, 0.0, 0.0, 1.0, 0.0003035, 0.0, 0.0, 1.0, 0.0003035, 0.0, 0.0, 1.0, 0.0003035, 0.0, 0.0, 1.0, 0.0003035, 0.0, 0.0, 1.0, 0.0003035, 0.0, 0.0, 1.0, 0.0003035, 0.0, 0.0, 1.0, 0.0003035, 0.0, 0.0, 1.0, 0.0003035, 0.0, 0.0, 1.0, 0.0003035, 0.0, 0.0, 1.0, 0.0003035, 0.0, 0.0, 1.0, 0.0003035, 0.0, 0.0, 1.0, 0.0003035, 0.0, 0.0, 1.0, 0.0003035, 0.0, 0.0, 1.0, 0.0003035, 0.0, 0.0, 1.0, 0.0003035, 0.0, 0.0, 1.0, 0.0003035, 0.0, 0.0, 1.0, 0.0003035, 0.0, 0.0, 1.0, 0.0003035, 0.0, 0.0, 1.0, 0.0003035, 0.0, 0.0, 1.0, 0.0003035, 0.0, 0.0, 1.0, 0.0003035, 0.0, 0.0, 1.0, 0.0003035, 0.0, 0.0, 1.0, 0.0003035, 0.0, 0.0, 1.0, 0.0003035, 0.0, 0.0, 1.0, 0.0003035, 0.0, 0.0, 1.0, 0.0003035, 0.0, 0.0, 1.0, 0.0003035, 0.0, 0.0, 1.0, 0.0003035, 0.0, 0.0, 1.0, 0.0003035, 0.0, 0.0, 1.0, 0.0003035, 0.0, 0.0, 1.0, 0.0003035, 0.0, 0.0, 1.0, 0.0003035, 0.0, 0.0, 1.0, 0.0003035, 0.0, 0.0, 1.0, 0.0003035, 0.0, 0.0, 1.0, 0.0003035, 0.0, 0.0, 1.0, 0.0003035, 0.0, 0.0, 1.0, 0.0003035, 0.0, 0.0, 1.0, 0.0003035, 0.0, 0.0, 1.0, 0.0003035, 0.0, 0.0, 1.0, 0.0003035, 0.0, 0.0, 1.0, 0.0003035, 0.0, 0.0, 1.0, 0.0003035, 0.0, 0.0, 1.0, 0.0003035, 0.0, 0.0, 1.0, 0.0003035, 0.0, 0.0, 1.0, 0.0003035, 0.0, 0.0, 1.0, 0.0003035, 0.0, 0.0, 1.0, 0.0003035, 0.0, 0.0, 1.0, 0.0003035, 0.0, 0.0, 1.0, 0.0003035, 0.0, 0.0, 1.0, 0.0003035, 0.0, 0.0, 1.0, 0.0003035, 0.0, 0.0, 1.0, 0.0003035, 0.0, 0.0, 1.0, 0.0003035, 0.0, 0.0, 1.0, 0.0003035, 0.0, 0.0, 1.0, 0.0003035, 0.0, 0.0, 1.0, 0.0003035, 0.0, 0.0, 1.0, 0.0003035, 0.0, 0.0, 1.0, 0.0003035, 0.0, 0.0, 1.0, 0.0003035, 0.0, 0.0, 1.0, 0.0003035, 0.0, 0.0, 1.0, 0.0003035, 0.0, 0.0, 1.0, 0.0003035, 0.0, 0.0, 1.0, 0.0003035, 0.0, 0.0, 1.0, 0.0003035, 0.0, 0.0, 1.0, 0.0003035, 0.0, 0.0, 1.0, 0.0003035, 0.0, 0.0, 1.0, 0.0003035, 0.0, 0.0, 1.0, 0.0003035, 0.0, 0.0, 1.0, 0.0003035, 0.0, 0.0, 1.0, 0.0003035, 0.0, 0.0, 1.0, 0.0003035, 0.0, 0.0, 1.0, 0.0003035, 0.0, 0.0, 1.0, 0.0003035, 0.0, 0.0, 1.0, 0.0003035, 0.0, 0.0, 1.0, 0.0003035, 0.0, 0.0, 1.0, 0.0003035, 0.0, 0.0, 1.0, 0.0003035, 0.0, 0.0, 1.0, 0.0003035, 0.0, 0.0, 1.0, 0.0003035, 0.0, 0.0, 1.0, 0.0003035, 0.0, 0.0, 1.0, 0.0003035, 0.0, 0.0, 1.0, 0.0003035, 0.0, 0.0, 1.0, 0.0003035, 0.0, 0.0, 1.0, 0.0003035, 0.0, 0.0, 1.0, 0.0003035, 0.0, 0.0, 1.0, 0.0003035, 0.0, 0.0, 1.0, 0.0003035, 0.0, 0.0, 1.0, 0.0003035, 0.0, 0.0, 1.0, 0.0003035, 0.0, 0.0, 1.0, 0.0003035, 0.0, 0.0, 1.0, 0.0003035, 0.0, 0.0, 1.0, 0.0003035, 0.0, 0.0, 1.0, 0.0003035, 0.0, 0.0, 1.0, 0.0003035, 0.0, 0.0, 1.0, 0.0003035, 0.0, 0.0, 1.0, 0.0003035, 0.0, 0.0, 1.0, 0.0003035, 0.0, 0.0, 1.0, 0.0003035, 0.0, 0.0, 1.0, 0.0003035, 0.0, 0.0, 1.0, 0.0003035, 0.0, 0.0, 1.0, 0.0003035, 0.0, 0.0, 1.0, 0.0003035, 0.0, 0.0, 1.0, 0.0003035, 0.0, 0.0, 1.0, 0.0003035, 0.0, 0.0, 1.0, 0.0003035, 0.0, 0.0, 1.0, 0.0003035, 0.0, 0.0, 1.0, 0.0003035, 0.0, 0.0, 1.0, 0.0003035, 0.0, 0.0, 1.0, 0.0003035, 0.0, 0.0, 1.0, 0.0003035, 0.0, 0.0, 1.0, 0.0003035, 0.0, 0.0, 1.0, 0.0003035, 0.0, 0.0, 1.0, 0.0003035, 0.0, 0.0, 1.0, 0.0003035, 0.0, 0.0, 1.0, 0.0003035, 0.0, 0.0, 1.0, 0.0003035, 0.0, 0.0, 1.0, 0.0003035, 0.0, 0.0, 1.0, 0.0003035, 0.0, 0.0, 1.0, 0.0003035, 0.0, 0.0, 1.0, 0.0003035, 0.0, 0.0, 1.0, 0.0003035, 0.0, 0.0, 1.0, 0.0003035, 0.0, 0.0, 1.0, 0.0003035, 0.0, 0.0, 1.0, 0.0003035, 0.0, 0.0, 1.0, 0.0003035, 0.0, 0.0, 1.0, 0.0003035, 0.0, 0.0, 1.0, 0.0003035, 0.0, 0.0, 1.0, 0.0003035, 0.0, 0.0, 1.0, 0.0003035, 0.0, 0.0, 1.0, 0.0003035, 0.0, 0.0, 1.0, 0.0003035, 0.0, 0.0, 1.0, 0.0003035, 0.0, 0.0, 1.0, 0.0003035, 0.0, 0.0, 1.0, 0.0003035, 0.0, 0.0, 1.0, 0.0003035, 0.0, 0.0, 1.0, 0.0003035, 0.0, 0.0, 1.0, 0.0003035, 0.0, 0.0, 1.0, 0.0003035, 0.0, 0.0, 1.0, 0.0003035, 0.0, 0.0, 1.0, 0.0003035, 0.0, 0.0, 1.0, 0.0003035, 0.0, 0.0, 1.0, 0.0003035, 0.0, 0.0, 1.0, 0.0003035, 0.0, 0.0, 1.0, 0.0003035, 0.0, 0.0, 1.0, 0.0003035, 0.0, 0.0, 1.0, 0.0003035, 0.0, 0.0, 1.0, 0.0003035, 0.0, 0.0, 1.0, 0.0003035, 0.0, 0.0, 1.0, 0.0003035, 0.0, 0.0, 1.0, 0.0003035, 0.0, 0.0, 1.0, 0.0003035, 0.0, 0.0, 1.0, 0.0003035, 0.0, 0.0, 1.0, 0.0003035, 0.0, 0.0, 1.0, 0.0003035, 0.0, 0.0, 1.0, 0.0003035, 0.0, 0.0, 1.0, 0.0003035, 0.0, 0.0, 1.0, 0.0003035, 0.0, 0.0, 1.0, 0.0003035, 0.0, 0.0, 1.0, 0.0003035, 0.0, 0.0, 1.0, 0.0003035, 0.0, 0.0, 1.0, 0.0003035, 0.0, 0.0, 1.0, 0.0003035, 0.0, 0.0, 1.0, 0.0003035, 0.0, 0.0, 1.0, 0.0003035, 0.0, 0.0, 1.0, 0.0003035, 0.0, 0.0, 1.0, 0.0003035, 0.0, 0.0, 1.0, 0.0003035, 0.0, 0.0, 1.0, 0.0003035, 0.0, 0.0, 1.0, 0.0003035, 0.0, 0.0, 1.0, 0.0003035, 0.0, 0.0, 1.0, 0.0003035, 0.0, 0.0, 1.0, 0.0003035, 0.0, 0.0, 1.0, 0.0003035, 0.0, 0.0, 1.0, 0.0003035, 0.0, 0.0, 1.0, 0.0003035, 0.0, 0.0, 1.0, 0.0003035, 0.0, 0.0, 1.0, 0.0003035, 0.0, 0.0, 1.0, 0.0003035, 0.0, 0.0, 1.0, 0.0003035, 0.0, 0.0, 1.0, 0.0003035, 0.0, 0.0, 1.0, 0.0003035, 0.0, 0.0, 1.0, 0.0003035, 0.0, 0.0, 1.0, 0.0003035, 0.0, 0.0, 1.0, 0.0003035, 0.0, 0.0, 1.0, 0.0003035, 0.0, 0.0, 1.0, 0.0003035, 0.0, 0.0, 1.0, 0.0003035, 0.0, 0.0, 1.0, 0.0003035, 0.0, 0.0, 1.0, 0.0003035, 0.0, 0.0, 1.0, 0.0003035, 0.0, 0.0, 1.0, 0.0003035, 0.0, 0.0, 1.0, 0.0003035, 0.0, 0.0, 1.0, 0.0003035, 0.0, 0.0, 1.0, 0.0003035, 0.0, 0.0, 1.0, 0.0003035, 0.0, 0.0, 1.0, 0.0003035, 0.0, 0.0, 1.0, 0.0003035, 0.0, 0.0, 1.0, 0.0003035, 0.0, 0.0, 1.0, 0.0003035, 0.0, 0.0, 1.0, 0.0003035, 0.0, 0.0, 1.0, 0.0003035, 0.0, 0.0, 1.0, 0.0003035, 0.0, 0.0, 1.0, 0.0003035, 0.0, 0.0, 1.0, 0.0003035, 0.0, 0.0, 1.0, 0.0003035, 0.0, 0.0, 1.0, 0.0003035, 0.0, 0.0, 1.0, 0.0003035, 0.0, 0.0, 1.0, 0.0003035, 0.0, 0.0, 1.0, 0.0003035, 0.0, 0.0, 1.0, 0.0003035, 0.0, 0.0, 1.0, 0.0003035, 0.0, 0.0, 1.0, 0.0003035, 0.0, 0.0, 1.0, 0.0003035, 0.0, 0.0, 1.0, 0.0003035, 0.0, 0.0, 1.0, 0.0003035, 0.0, 0.0, 1.0, 0.0003035, 0.0, 0.0, 1.0, 0.0003035, 0.0, 0.0, 1.0, 0.0003035, 0.0, 0.0, 1.0, 0.0003035, 0.0, 0.0, 1.0, 0.0003035, 0.0, 0.0, 1.0, 0.0003035, 0.0, 0.0, 1.0, 0.0003035, 0.0, 0.0, 1.0, 0.0003035, 0.0, 0.0, 1.0, 0.0003035, 0.0, 0.0, 1.0, 0.0003035, 0.0, 0.0, 1.0, 0.0003035, 0.0, 0.0, 1.0, 0.0003035, 0.0, 0.0, 1.0, 0.0003035, 0.0, 0.0, 1.0, 0.0003035, 0.0, 0.0, 1.0, 0.0003035, 0.0, 0.0, 1.0, 0.0003035, 0.0, 0.0, 1.0, 0.0003035, 0.0, 0.0, 1.0, 0.0003035, 0.0, 0.0, 1.0, 0.0003035, 0.0, 0.0, 1.0, 0.0003035, 0.0, 0.0, 1.0, 0.0003035, 0.0, 0.0, 1.0, 0.0003035, 0.0, 0.0, 1.0, 0.0003035, 0.0, 0.0, 1.0, 0.0003035, 0.0, 0.0, 1.0, 0.0003035, 0.0, 0.0, 1.0, 0.0003035, 0.0, 0.0, 1.0, 0.0003035, 0.0, 0.0, 1.0, 0.0003035, 0.0, 0.0, 1.0, 0.0003035, 0.0, 0.0, 1.0, 0.0003035, 0.0, 0.0, 1.0, 0.0003035, 0.0, 0.0, 1.0, 0.0003035, 0.0, 0.0, 1.0, 0.0003035, 0.0, 0.0, 1.0, 0.0003035, 0.0, 0.0, 1.0, 0.0003035, 0.0, 0.0, 1.0, 0.0003035, 0.0, 0.0, 1.0, 0.0003035, 0.0, 0.0, 1.0, 0.0003035, 0.0, 0.0, 1.0, 0.0003035, 0.0, 0.0, 1.0, 0.0003035, 0.0, 0.0, 1.0, 0.0003035, 0.0, 0.0, 1.0, 0.0003035, 0.0, 0.0, 1.0, 0.0003035, 0.0, 0.0, 1.0, 0.0003035, 0.0, 0.0, 1.0, 0.0003035, 0.0, 0.0, 1.0, 0.0003035, 0.0, 0.0, 1.0, 0.0003035, 0.0, 0.0, 1.0, 0.0003035, 0.0, 0.0, 1.0, 0.0003035, 0.0, 0.0, 1.0, 0.0003035, 0.0, 0.0, 1.0, 0.0003035, 0.0, 0.0, 1.0, 0.0003035, 0.0, 0.0, 1.0, 0.0003035, 0.0, 0.0, 1.0, 0.0003035, 0.0, 0.0, 1.0, 0.0003035, 0.0, 0.0, 1.0, 0.0003035, 0.0, 0.0, 1.0, 0.0003035, 0.0, 0.0, 1.0, 0.0003035, 0.0, 0.0, 1.0, 0.0003035, 0.0, 0.0, 1.0, 0.0003035, 0.0, 0.0, 1.0, 0.0003035, 0.0, 0.0, 1.0, 0.0003035, 0.0, 0.0, 1.0, 0.0003035, 0.0, 0.0, 1.0, 0.0003035, 0.0, 0.0, 1.0, 0.0003035, 0.0, 0.0, 1.0, 0.0003035, 0.0, 0.0, 1.0, 0.0003035, 0.0, 0.0, 1.0, 0.0003035, 0.0, 0.0, 1.0, 0.0003035, 0.0, 0.0, 1.0, 0.0003035, 0.0, 0.0, 1.0, 0.0003035, 0.0, 0.0, 1.0, 0.0003035, 0.0, 0.0, 1.0, 0.0003035, 0.0, 0.0, 1.0, 0.0003035, 0.0, 0.0, 1.0, 0.0003035, 0.0, 0.0, 1.0, 0.0003035, 0.0, 0.0, 1.0, 0.0003035, 0.0, 0.0, 1.0, 0.0003035, 0.0, 0.0, 1.0, 0.0003035, 0.0, 0.0, 1.0, 0.0003035, 0.0, 0.0, 1.0, 0.0003035, 0.0, 0.0, 1.0, 0.0003035, 0.0, 0.0, 1.0, 0.0003035, 0.0, 0.0, 1.0, 0.0003035, 0.0, 0.0, 1.0, 0.0003035, 0.0, 0.0, 1.0, 0.0003035, 0.0, 0.0, 1.0, 0.0003035, 0.0, 0.0, 1.0, 0.0003035, 0.0, 0.0, 1.0, 0.0003035, 0.0, 0.0, 1.0, 0.0003035, 0.0, 0.0, 1.0, 0.0003035, 0.0, 0.0, 1.0, 0.0003035, 0.0, 0.0, 1.0, 0.0003035, 0.0, 0.0, 1.0, 0.0003035, 0.0, 0.0, 1.0, 0.0003035, 0.0, 0.0, 1.0, 0.0003035, 0.0, 0.0, 1.0, 0.0003035, 0.0, 0.0, 1.0, 0.0003035, 0.0, 0.0, 1.0, 0.0003035, 0.0, 0.0, 1.0, 0.0003035, 0.0, 0.0, 1.0, 0.0003035, 0.0, 0.0, 1.0, 0.0003035, 0.0, 0.0, 1.0, 0.0003035, 0.0, 0.0, 1.0, 0.0003035, 0.0, 0.0, 1.0, 0.0003035, 0.0, 0.0, 1.0, 0.0003035, 0.0, 0.0, 1.0, 0.0003035, 0.0, 0.0, 1.0, 0.0003035, 0.0, 0.0, 1.0, 0.0003035, 0.0, 0.0, 1.0, 0.0003035, 0.0, 0.0, 1.0, 0.0003035, 0.0, 0.0, 1.0, 0.0003035, 0.0, 0.0, 1.0, 0.0003035, 0.0, 0.0, 1.0, 0.0003035, 0.0, 0.0, 1.0, 0.0003035, 0.0, 0.0, 1.0, 0.0003035, 0.0, 0.0, 1.0, 0.0003035, 0.0, 0.0, 1.0, 0.0003035, 0.0, 0.0, 1.0, 0.0003035, 0.0, 0.0, 1.0, 0.0003035, 0.0, 0.0, 1.0, 0.0003035, 0.0, 0.0, 1.0, 0.0003035, 0.0, 0.0, 1.0, 0.0003035, 0.0, 0.0, 1.0, 0.0003035, 0.0, 0.0, 1.0, 0.0003035, 0.0, 0.0, 1.0, 0.0003035, 0.0, 0.0, 1.0, 0.0003035, 0.0, 0.0, 1.0, 0.0003035, 0.0, 0.0, 1.0, 0.0003035, 0.0, 0.0, 1.0, 0.0003035, 0.0, 0.0, 1.0, 0.0003035, 0.0, 0.0, 1.0, 0.0003035, 0.0, 0.0, 1.0, 0.0003035, 0.0, 0.0, 1.0, 0.0003035, 0.0, 0.0, 1.0, 0.0003035, 0.0, 0.0, 1.0, 0.0003035, 0.0, 0.0, 1.0, 0.0003035, 0.0, 0.0, 1.0, 0.0003035, 0.0, 0.0, 1.0, 0.0003035, 0.0, 0.0, 1.0, 0.0003035, 0.0, 0.0, 1.0, 0.0003035, 0.0, 0.0, 1.0, 0.0003035, 0.0, 0.0, 1.0, 0.0003035, 0.0, 0.0, 1.0, 0.0003035, 0.0, 0.0, 1.0, 0.0003035, 0.0, 0.0, 1.0, 0.0003035, 0.0, 0.0, 1.0, 0.0003035, 0.0, 0.0, 1.0, 0.0003035, 0.0, 0.0, 1.0, 0.0003035, 0.0, 0.0, 1.0, 0.0003035, 0.0, 0.0, 1.0, 0.0003035, 0.0, 0.0, 1.0, 0.0003035, 0.0, 0.0, 1.0, 0.0003035, 0.0, 0.0, 1.0, 0.0003035, 0.0, 0.0, 1.0, 0.0003035, 0.0, 0.0, 1.0, 0.0003035, 0.0, 0.0, 1.0, 0.0003035, 0.0, 0.0, 1.0, 0.0003035, 0.0, 0.0, 1.0, 0.0003035, 0.0, 0.0, 1.0, 0.0003035, 0.0, 0.0, 1.0, 0.0003035, 0.0, 0.0, 1.0, 0.0003035, 0.0, 0.0, 1.0, 0.0003035, 0.0, 0.0, 1.0, 0.0003035, 0.0, 0.0, 1.0, 0.0003035, 0.0, 0.0, 1.0, 0.0003035, 0.0, 0.0, 1.0, 0.0003035, 0.0, 0.0, 1.0, 0.0003035, 0.0, 0.0, 1.0, 0.0003035, 0.0, 0.0, 1.0, 0.0003035, 0.0, 0.0, 1.0, 0.0003035, 0.0, 0.0, 1.0, 0.0003035, 0.0, 0.0, 1.0, 0.0003035, 0.0, 0.0, 1.0, 0.0003035, 0.0, 0.0, 1.0, 0.0003035, 0.0, 0.0, 1.0, 0.0003035, 0.0, 0.0, 1.0, 0.0003035, 0.0, 0.0, 1.0, 0.0003035, 0.0, 0.0, 1.0, 0.0003035, 0.0, 0.0, 1.0, 0.0003035, 0.0, 0.0, 1.0, 0.0003035, 0.0, 0.0, 1.0, 0.0003035, 0.0, 0.0, 1.0, 0.0003035, 0.0, 0.0, 1.0, 0.0003035, 0.0, 0.0, 1.0, 0.0003035, 0.0, 0.0, 1.0, 0.0003035, 0.0, 0.0, 1.0, 0.0003035, 0.0, 0.0, 1.0, 0.0003035, 0.0, 0.0, 1.0, 0.0003035, 0.0, 0.0, 1.0, 0.0003035, 0.0, 0.0, 1.0, 0.0003035, 0.0, 0.0, 1.0, 0.0003035, 0.0, 0.0, 1.0, 0.0003035, 0.0, 0.0, 1.0, 0.0003035, 0.0, 0.0, 1.0, 0.0003035, 0.0, 0.0, 1.0, 0.0003035, 0.0, 0.0, 1.0, 0.0003035, 0.0, 0.0, 1.0, 0.0003035, 0.0, 0.0, 1.0, 0.0003035, 0.0, 0.0, 1.0, 0.0003035, 0.0, 0.0, 1.0, 0.0003035, 0.0, 0.0, 1.0, 0.0003035, 0.0, 0.0, 1.0, 0.0003035, 0.0, 0.0, 1.0, 0.0003035, 0.0, 0.0, 1.0, 0.0003035, 0.0, 0.0, 1.0, 0.0003035, 0.0, 0.0, 1.0, 0.0003035, 0.0, 0.0, 1.0, 0.0003035, 0.0, 0.0, 1.0, 0.0003035, 0.0, 0.0, 1.0, 0.0003035, 0.0, 0.0, 1.0, 0.0003035, 0.0, 0.0, 1.0, 0.0003035, 0.0, 0.0, 1.0, 0.0003035, 0.0, 0.0, 1.0, 0.0003035, 0.0, 0.0, 1.0, 0.0003035, 0.0, 0.0, 1.0, 0.0003035, 0.0, 0.0, 1.0, 0.0003035, 0.0, 0.0, 1.0, 0.0003035, 0.0, 0.0, 1.0, 0.0003035, 0.0, 0.0, 1.0, 0.0003035, 0.0, 0.0, 1.0, 0.0003035, 0.0, 0.0, 1.0, 0.0003035, 0.0, 0.0, 1.0, 0.0003035, 0.0, 0.0, 1.0, 0.0003035, 0.0, 0.0, 1.0, 0.0003035, 0.0, 0.0, 1.0, 0.0003035, 0.0, 0.0, 1.0, 0.0003035, 0.0, 0.0, 1.0, 0.0003035, 0.0, 0.0, 1.0, 0.0003035, 0.0, 0.0, 1.0, 0.0003035, 0.0, 0.0, 1.0, 0.0003035, 0.0, 0.0, 1.0, 0.0003035, 0.0, 0.0, 1.0, 0.0003035, 0.0, 0.0, 1.0, 0.0003035, 0.0, 0.0, 1.0, 0.0003035, 0.0, 0.0, 1.0, 0.0003035, 0.0, 0.0, 1.0, 0.0003035, 0.0, 0.0, 1.0, 0.0003035, 0.0, 0.0, 1.0, 0.0003035, 0.0, 0.0, 1.0, 0.0003035, 0.0, 0.0, 1.0, 0.0003035, 0.0, 0.0, 1.0, 0.0003035, 0.0, 0.0, 1.0, 0.0003035, 0.0, 0.0, 1.0, 0.0003035, 0.0, 0.0, 1.0, 0.0003035, 0.0, 0.0, 1.0, 0.0003035, 0.0, 0.0, 1.0, 0.0003035, 0.0, 0.0, 1.0, 0.0003035, 0.0, 0.0, 1.0, 0.0003035, 0.0, 0.0, 1.0, 0.0003035, 0.0, 0.0, 1.0, 0.0003035, 0.0, 0.0, 1.0, 0.0003035, 0.0, 0.0, 1.0, 0.0003035, 0.0, 0.0, 1.0, 0.0003035, 0.0, 0.0, 1.0, 0.0003035, 0.0, 0.0, 1.0, 0.0003035, 0.0, 0.0, 1.0, 0.0003035, 0.0, 0.0, 1.0, 0.0003035, 0.0, 0.0, 1.0, 0.0003035, 0.0, 0.0, 1.0, 0.0003035, 0.0, 0.0, 1.0, 0.0003035, 0.0, 0.0, 1.0, 0.0003035, 0.0, 0.0, 1.0, 0.0003035, 0.0, 0.0, 1.0, 0.0003035, 0.0, 0.0, 1.0, 0.0003035, 0.0, 0.0, 1.0, 0.0003035, 0.0, 0.0, 1.0, 0.0003035, 0.0, 0.0, 1.0, 0.0003035, 0.0, 0.0, 1.0, 0.0003035, 0.0, 0.0, 1.0, 0.0003035, 0.0, 0.0, 1.0, 0.0003035, 0.0, 0.0, 1.0, 0.0003035, 0.0, 0.0, 1.0, 0.0003035, 0.0, 0.0, 1.0, 0.0003035, 0.0, 0.0, 1.0, 0.0003035, 0.0, 0.0, 1.0, 0.0003035, 0.0, 0.0, 1.0, 0.0003035, 0.0, 0.0, 1.0, 0.0003035, 0.0, 0.0, 1.0, 0.0003035, 0.0, 0.0, 1.0, 0.0003035, 0.0, 0.0, 1.0, 0.0003035, 0.0, 0.0, 1.0, 0.0003035, 0.0, 0.0, 1.0, 0.0003035, 0.0, 0.0, 1.0, 0.0003035, 0.0, 0.0, 1.0, 0.0003035, 0.0, 0.0, 1.0, 0.0003035, 0.0, 0.0, 1.0, 0.0003035, 0.0, 0.0, 1.0, 0.0003035, 0.0, 0.0, 1.0, 0.0003035, 0.0, 0.0, 1.0, 0.0003035, 0.0, 0.0, 1.0, 0.0003035, 0.0, 0.0, 1.0, 0.0003035, 0.0, 0.0, 1.0, 0.0003035, 0.0, 0.0, 1.0, 0.0003035, 0.0, 0.0, 1.0, 0.0003035, 0.0, 0.0, 1.0, 0.0003035, 0.0, 0.0, 1.0, 0.0003035, 0.0, 0.0, 1.0, 0.0003035, 0.0, 0.0, 1.0, 0.0003035, 0.0, 0.0, 1.0, 0.0003035, 0.0, 0.0, 1.0, 0.0003035, 0.0, 0.0, 1.0, 0.0003035, 0.0, 0.0, 1.0, 0.0003035, 0.0, 0.0, 1.0, 0.0003035, 0.0, 0.0, 1.0, 0.0003035, 0.0, 0.0, 1.0, 0.0003035, 0.0, 0.0, 1.0, 0.0003035, 0.0, 0.0, 1.0, 0.0003035, 0.0, 0.0, 1.0, 0.0003035, 0.0, 0.0, 1.0, 0.0003035, 0.0, 0.0, 1.0, 0.0003035, 0.0, 0.0, 1.0, 0.0003035, 0.0, 0.0, 1.0, 0.0003035, 0.0, 0.0, 1.0, 0.0003035, 0.0, 0.0, 1.0, 0.0003035, 0.0, 0.0, 1.0, 0.0003035, 0.0, 0.0, 1.0, 0.0003035, 0.0, 0.0, 1.0, 0.0003035, 0.0, 0.0, 1.0, 0.0003035, 0.0, 0.0, 1.0, 0.0003035, 0.0, 0.0, 1.0, 0.0003035, 0.0, 0.0, 1.0, 0.0003035, 0.0, 0.0, 1.0, 0.0003035, 0.0, 0.0, 1.0, 0.0003035, 0.0, 0.0, 1.0, 0.0003035, 0.0, 0.0, 1.0, 0.0003035, 0.0, 0.0, 1.0, 0.0003035, 0.0, 0.0, 1.0, 0.0003035, 0.0, 0.0, 1.0, 0.0003035, 0.0, 0.0, 1.0, 0.0003035, 0.0, 0.0, 1.0, 0.0003035, 0.0, 0.0, 1.0, 0.0003035, 0.0, 0.0, 1.0, 0.0003035, 0.0, 0.0, 1.0, 0.0003035, 0.0, 0.0, 1.0, 0.0003035, 0.0, 0.0, 1.0, 0.0003035, 0.0, 0.0, 1.0, 0.0003035, 0.0, 0.0, 1.0, 0.0003035, 0.0, 0.0, 1.0, 0.0003035, 0.0, 0.0, 1.0, 0.0003035, 0.0, 0.0, 1.0, 0.0003035, 0.0, 0.0, 1.0, 0.0003035, 0.0, 0.0, 1.0, 0.0003035, 0.0, 0.0, 1.0, 0.0003035, 0.0, 0.0, 1.0, 0.0003035, 0.0, 0.0, 1.0, 0.0003035, 0.0, 0.0, 1.0, 0.0003035, 0.0, 0.0, 1.0, 0.0003035, 0.0, 0.0, 1.0, 0.0003035, 0.0, 0.0, 1.0, 0.0003035, 0.0, 0.0, 1.0, 0.0003035, 0.0, 0.0, 1.0, 0.0003035, 0.0, 0.0, 1.0, 0.0003035, 0.0, 0.0, 1.0, 0.0003035, 0.0, 0.0, 1.0, 0.0003035, 0.0, 0.0, 1.0, 0.0003035, 0.0, 0.0, 1.0, 0.0003035, 0.0, 0.0, 1.0, 0.0003035, 0.0, 0.0, 1.0, 0.0003035, 0.0, 0.0, 1.0, 0.0003035, 0.0, 0.0, 1.0, 0.0003035, 0.0, 0.0, 1.0, 0.0003035, 0.0, 0.0, 1.0, 0.0003035, 0.0, 0.0, 1.0, 0.0003035, 0.0, 0.0, 1.0, 0.0003035, 0.0, 0.0, 1.0, 0.0003035, 0.0, 0.0, 1.0, 0.0003035, 0.0, 0.0, 1.0, 0.0003035, 0.0, 0.0, 1.0, 0.0003035, 0.0, 0.0, 1.0, 0.0003035, 0.0, 0.0, 1.0, 0.0003035, 0.0, 0.0, 1.0, 0.0003035, 0.0, 0.0, 1.0, 0.0003035, 0.0, 0.0, 1.0, 0.0003035, 0.0, 0.0, 1.0, 0.0003035, 0.0, 0.0, 1.0, 0.0003035, 0.0, 0.0, 1.0, 0.0003035, 0.0, 0.0, 1.0, 0.0003035, 0.0, 0.0, 1.0, 0.0003035, 0.0, 0.0, 1.0, 0.0003035, 0.0, 0.0, 1.0, 0.0003035, 0.0, 0.0, 1.0, 0.0003035, 0.0, 0.0, 1.0, 0.0003035, 0.0, 0.0, 1.0, 0.0003035, 0.0, 0.0, 1.0, 0.0003035, 0.0, 0.0, 1.0, 0.0003035, 0.0, 0.0, 1.0, 0.0003035, 0.0, 0.0, 1.0, 0.0003035, 0.0, 0.0, 1.0, 0.0003035, 0.0, 0.0, 1.0, 0.0003035, 0.0, 0.0, 1.0, 0.0003035, 0.0, 0.0, 1.0, 0.0003035, 0.0, 0.0, 1.0, 0.0003035, 0.0, 0.0, 1.0, 0.0003035, 0.0, 0.0, 1.0, 0.0003035, 0.0, 0.0, 1.0, 0.0003035, 0.0, 0.0, 1.0, 0.0003035, 0.0, 0.0, 1.0, 0.0003035, 0.0, 0.0, 1.0, 0.0003035, 0.0, 0.0, 1.0, 0.0003035, 0.0, 0.0, 1.0, 0.0003035, 0.0, 0.0, 1.0, 0.0003035, 0.0, 0.0, 1.0, 0.0003035, 0.0, 0.0, 1.0, 0.0003035, 0.0, 0.0, 1.0, 0.0003035, 0.0, 0.0, 1.0, 0.0003035, 0.0, 0.0, 1.0, 0.0003035, 0.0, 0.0, 1.0, 0.0003035, 0.0, 0.0, 1.0, 0.0003035, 0.0, 0.0, 1.0, 0.0003035, 0.0, 0.0, 1.0, 0.0003035, 0.0, 0.0, 1.0, 0.0003035, 0.0, 0.0, 1.0, 0.0003035, 0.0, 0.0, 1.0, 0.0003035, 0.0, 0.0, 1.0, 0.0003035, 0.0, 0.0, 1.0, 0.0003035, 0.0, 0.0, 1.0, 0.0003035, 0.0, 0.0, 1.0, 0.0003035, 0.0, 0.0, 1.0, 0.0003035, 0.0, 0.0, 1.0, 0.0003035, 0.0, 0.0, 1.0, 0.0003035, 0.0, 0.0, 1.0, 0.0003035, 0.0, 0.0, 1.0, 0.0003035, 0.0, 0.0, 1.0, 0.0003035, 0.0, 0.0, 1.0, 0.0003035, 0.0, 0.0, 1.0, 0.0003035, 0.0, 0.0, 1.0, 0.0003035, 0.0, 0.0, 1.0, 0.0003035, 0.0, 0.0, 1.0, 0.0003035, 0.0, 0.0, 1.0, 0.0003035, 0.0, 0.0, 1.0, 0.0003035, 0.0, 0.0, 1.0, 0.0003035, 0.0, 0.0, 1.0, 0.0003035, 0.0, 0.0, 1.0, 0.0003035, 0.0, 0.0, 1.0, 0.0003035, 0.0, 0.0, 1.0, 0.0003035, 0.0, 0.0, 1.0, 0.0003035, 0.0, 0.0, 1.0, 0.0003035, 0.0, 0.0, 1.0, 0.0003035, 0.0, 0.0, 1.0, 0.0003035, 0.0, 0.0, 1.0, 0.0003035, 0.0, 0.0, 1.0, 0.0003035, 0.0, 0.0, 1.0, 0.0003035, 0.0, 0.0, 1.0, 0.0003035, 0.0, 0.0, 1.0, 0.0003035, 0.0, 0.0, 1.0, 0.0003035, 0.0, 0.0, 1.0, 0.0003035, 0.0, 0.0, 1.0, 0.0003035, 0.0, 0.0, 1.0, 0.0003035, 0.0, 0.0, 1.0, 0.0003035, 0.0, 0.0, 1.0, 0.0003035, 0.0, 0.0, 1.0, 0.0003035, 0.0, 0.0, 1.0, 0.0003035, 0.0, 0.0, 1.0, 0.0003035, 0.0, 0.0, 1.0, 0.0003035, 0.0, 0.0, 1.0, 0.0003035, 0.0, 0.0, 1.0, 0.0003035, 0.0, 0.0, 1.0, 0.0003035, 0.0, 0.0, 1.0, 0.0003035, 0.0, 0.0, 1.0, 0.0003035, 0.0, 0.0, 1.0, 0.0003035, 0.0, 0.0, 1.0, 0.0003035, 0.0, 0.0, 1.0, 0.0003035, 0.0, 0.0, 1.0, 0.0003035, 0.0, 0.0, 1.0, 0.0003035, 0.0, 0.0, 1.0, 0.0003035, 0.0, 0.0, 1.0, 0.0003035, 0.0, 0.0, 1.0, 0.0003035, 0.0, 0.0, 1.0, 0.0003035, 0.0, 0.0, 1.0, 0.0003035, 0.0, 0.0, 1.0, 0.0003035, 0.0, 0.0, 1.0, 0.0003035, 0.0, 0.0, 1.0, 0.0003035, 0.0, 0.0, 1.0, 0.0003035, 0.0, 0.0, 1.0, 0.0003035, 0.0, 0.0, 1.0, 0.0003035, 0.0, 0.0, 1.0, 0.0003035, 0.0, 0.0, 1.0, 0.0003035, 0.0, 0.0, 1.0, 0.0003035, 0.0, 0.0, 1.0, 0.0003035, 0.0, 0.0, 1.0, 0.0003035, 0.0, 0.0, 1.0, 0.0003035, 0.0, 0.0, 1.0, 0.0003035, 0.0, 0.0, 1.0, 0.0003035, 0.0, 0.0, 1.0, 0.0003035, 0.0, 0.0, 1.0, 0.0003035, 0.0, 0.0, 1.0, 0.0003035, 0.0, 0.0, 1.0, 0.0003035, 0.0, 0.0, 1.0, 0.0003035, 0.0, 0.0, 1.0, 0.0003035, 0.0, 0.0, 1.0, 0.0003035, 0.0, 0.0, 1.0, 0.0003035, 0.0, 0.0, 1.0, 0.0003035, 0.0, 0.0, 1.0, 0.0003035, 0.0, 0.0, 1.0, 0.0003035, 0.0, 0.0, 1.0, 0.0003035, 0.0, 0.0, 1.0, 0.0003035, 0.0, 0.0, 1.0, 0.0003035, 0.0, 0.0, 1.0, 0.0003035, 0.0, 0.0, 1.0, 0.0003035, 0.0, 0.0, 1.0, 0.0003035, 0.0, 0.0, 1.0, 0.0003035, 0.0, 0.0, 1.0, 0.0003035, 0.0, 0.0, 1.0, 0.0003035, 0.0, 0.0, 1.0, 0.0003035, 0.0, 0.0, 1.0, 0.0003035, 0.0, 0.0, 1.0, 0.0003035, 0.0, 0.0, 1.0, 0.0003035, 0.0, 0.0, 1.0, 0.0003035, 0.0, 0.0, 1.0, 0.0003035, 0.0, 0.0, 1.0, 0.0003035, 0.0, 0.0, 1.0, 0.0003035, 0.0, 0.0, 1.0, 0.0003035, 0.0, 0.0, 1.0, 0.0003035, 0.0, 0.0, 1.0, 0.0003035, 0.0, 0.0, 1.0, 0.0003035, 0.0, 0.0, 1.0, 0.0003035, 0.0, 0.0, 1.0, 0.0003035, 0.0, 0.0, 1.0, 0.0003035, 0.0, 0.0, 1.0, 0.0003035, 0.0, 0.0, 1.0, 0.0003035, 0.0, 0.0, 1.0, 0.0003035, 0.0, 0.0, 1.0, 0.0003035, 0.0, 0.0, 1.0, 0.0003035, 0.0, 0.0, 1.0, 0.0003035, 0.0, 0.0, 1.0, 0.0003035, 0.0, 0.0, 1.0, 0.0003035, 0.0, 0.0, 1.0, 0.0003035, 0.0, 0.0, 1.0, 0.0003035, 0.0, 0.0, 1.0, 0.0003035, 0.0, 0.0, 1.0, 0.0003035, 0.0, 0.0, 1.0, 0.0003035, 0.0, 0.0, 1.0, 0.0003035, 0.0, 0.0, 1.0, 0.0003035, 0.0, 0.0, 1.0, 0.0003035, 0.0, 0.0, 1.0, 0.0003035, 0.0, 0.0, 1.0, 0.0003035, 0.0, 0.0, 1.0, 0.0003035, 0.0, 0.0, 1.0, 0.0003035, 0.0, 0.0, 1.0, 0.0003035, 0.0, 0.0, 1.0, 0.0003035, 0.0, 0.0, 1.0, 0.0003035, 0.0, 0.0, 1.0, 0.0003035, 0.0, 0.0, 1.0, 0.0003035, 0.0, 0.0, 1.0, 0.0003035, 0.0, 0.0, 1.0, 0.0003035, 0.0, 0.0, 1.0, 0.0003035, 0.0, 0.0, 1.0, 0.0003035, 0.0, 0.0, 1.0, 0.0003035, 0.0, 0.0, 1.0, 0.0003035, 0.0, 0.0, 1.0, 0.0003035, 0.0, 0.0, 1.0, 0.0003035, 0.0, 0.0, 1.0, 0.0003035, 0.0, 0.0, 1.0, 0.0003035, 0.0, 0.0, 1.0, 0.0003035, 0.0, 0.0, 1.0, 0.0003035, 0.0, 0.0, 1.0, 0.0003035, 0.0, 0.0, 1.0, 0.0003035, 0.0, 0.0, 1.0, 0.0003035, 0.0, 0.0, 1.0, 0.0003035, 0.0, 0.0, 1.0, 0.0003035, 0.0, 0.0, 1.0, 0.0003035, 0.0, 0.0, 1.0, 0.0003035, 0.0, 0.0, 1.0, 0.0003035, 0.0, 0.0, 1.0, 0.0003035, 0.0, 0.0, 1.0, 0.0003035, 0.0, 0.0, 1.0, 0.0003035, 0.0, 0.0, 1.0, 0.0003035, 0.0, 0.0, 1.0, 0.0003035, 0.0, 0.0, 1.0, 0.0003035, 0.0, 0.0, 1.0, 0.0003035, 0.0, 0.0, 1.0, 0.0003035, 0.0, 0.0, 1.0, 0.0003035, 0.0, 0.0, 1.0, 0.0003035, 0.0, 0.0, 1.0, 0.0003035, 0.0, 0.0, 1.0, 0.0003035, 0.0, 0.0, 1.0, 0.0003035, 0.0, 0.0, 1.0, 0.0003035, 0.0, 0.0, 1.0, 0.0003035, 0.0, 0.0, 1.0, 0.0003035, 0.0, 0.0, 1.0, 0.0003035, 0.0, 0.0, 1.0, 0.0003035, 0.0, 0.0, 1.0, 0.0003035, 0.0, 0.0, 1.0, 0.0003035, 0.0, 0.0, 1.0, 0.0003035, 0.0, 0.0, 1.0, 0.0003035, 0.0, 0.0, 1.0, 0.0003035, 0.0, 0.0, 1.0, 0.0003035, 0.0, 0.0, 1.0, 0.0003035, 0.0, 0.0, 1.0, 0.0003035, 0.0, 0.0, 1.0, 0.0003035, 0.0, 0.0, 1.0, 0.0003035, 0.0, 0.0, 1.0, 0.0003035, 0.0, 0.0, 1.0, 0.0003035, 0.0, 0.0, 1.0, 0.0003035, 0.0, 0.0, 1.0, 0.0003035, 0.0, 0.0, 1.0, 0.0003035, 0.0, 0.0, 1.0, 0.0003035, 0.0, 0.0, 1.0, 0.0003035, 0.0, 0.0, 1.0, 0.0003035, 0.0, 0.0, 1.0, 0.0003035, 0.0, 0.0, 1.0, 0.0003035, 0.0, 0.0, 1.0, 0.0003035, 0.0, 0.0, 1.0, 0.0003035, 0.0, 0.0, 1.0, 0.0003035, 0.0, 0.0, 1.0, 0.0003035, 0.0, 0.0, 1.0, 0.0003035, 0.0, 0.0, 1.0, 0.0003035, 0.0, 0.0, 1.0, 0.0003035, 0.0, 0.0, 1.0, 0.0003035, 0.0, 0.0, 1.0, 0.0003035, 0.0, 0.0, 1.0, 0.0003035, 0.0, 0.0, 1.0, 0.0003035, 0.0, 0.0, 1.0, 0.0003035, 0.0, 0.0, 1.0, 0.0003035, 0.0, 0.0, 1.0, 0.0003035, 0.0, 0.0, 1.0, 0.0003035, 0.0, 0.0, 1.0, 0.0003035, 0.0, 0.0, 1.0, 0.0003035, 0.0, 0.0, 1.0, 0.0003035, 0.0, 0.0, 1.0, 0.0003035, 0.0, 0.0, 1.0, 0.0003035, 0.0, 0.0, 1.0, 0.0003035, 0.0, 0.0, 1.0, 0.0003035, 0.0, 0.0, 1.0, 0.0003035, 0.0, 0.0, 1.0, 0.0003035, 0.0, 0.0, 1.0, 0.0003035, 0.0, 0.0, 1.0, 0.0003035, 0.0, 0.0, 1.0, 0.0003035, 0.0, 0.0, 1.0, 0.0003035, 0.0, 0.0, 1.0, 0.0003035, 0.0, 0.0, 1.0, 0.0003035, 0.0, 0.0, 1.0, 0.0003035, 0.0, 0.0, 1.0, 0.0003035, 0.0, 0.0, 1.0, 0.0003035, 0.0, 0.0, 1.0, 0.0003035, 0.0, 0.0, 1.0, 0.0003035, 0.0, 0.0, 1.0, 0.0003035, 0.0, 0.0, 1.0, 0.0003035, 0.0, 0.0, 1.0, 0.0003035, 0.0, 0.0, 1.0, 0.0003035, 0.0, 0.0, 1.0, 0.0003035, 0.0, 0.0, 1.0, 0.0003035, 0.0, 0.0, 1.0, 0.0003035, 0.0, 0.0, 1.0, 0.0003035, 0.0, 0.0, 1.0, 0.0003035, 0.0, 0.0, 1.0, 0.0003035, 0.0, 0.0, 1.0, 0.0003035, 0.0, 0.0, 1.0, 0.0003035, 0.0, 0.0, 1.0, 0.0003035, 0.0, 0.0, 1.0, 0.0003035, 0.0, 0.0, 1.0, 0.0003035, 0.0, 0.0, 1.0, 0.0003035, 0.0, 0.0, 1.0, 0.0003035, 0.0, 0.0, 1.0, 0.0003035, 0.0, 0.0, 1.0, 0.0003035, 0.0, 0.0, 1.0, 0.0003035, 0.0, 0.0, 1.0, 0.0003035, 0.0, 0.0, 1.0, 0.0003035, 0.0, 0.0, 1.0, 0.0003035, 0.0, 0.0, 1.0, 0.0003035, 0.0, 0.0, 1.0, 0.0003035, 0.0, 0.0, 1.0, 0.0003035, 0.0, 0.0, 1.0, 0.0003035, 0.0, 0.0, 1.0, 0.0003035, 0.0, 0.0, 1.0, 0.0003035, 0.0, 0.0, 1.0, 0.0003035, 0.0, 0.0, 1.0, 0.0003035, 0.0, 0.0, 1.0, 0.0003035, 0.0, 0.0, 1.0, 0.0003035, 0.0, 0.0, 1.0, 0.0003035, 0.0, 0.0, 1.0, 0.0003035, 0.0, 0.0, 1.0, 0.0003035, 0.0, 0.0, 1.0, 0.0003035, 0.0, 0.0, 1.0, 0.0003035, 0.0, 0.0, 1.0, 0.0003035, 0.0, 0.0, 1.0, 0.0003035, 0.0, 0.0, 1.0, 0.0003035, 0.0, 0.0, 1.0, 0.0003035, 0.0, 0.0, 1.0, 0.0003035, 0.0, 0.0, 1.0, 0.0003035, 0.0, 0.0, 1.0, 0.0003035, 0.0, 0.0, 1.0, 0.0003035, 0.0, 0.0, 1.0, 0.0003035, 0.0, 0.0, 1.0, 0.0003035, 0.0, 0.0, 1.0, 0.0003035, 0.0, 0.0, 1.0, 0.0003035, 0.0, 0.0, 1.0, 0.0003035, 0.0, 0.0, 1.0, 0.0003035, 0.0, 0.0, 1.0, 0.0003035, 0.0, 0.0, 1.0, 0.0003035, 0.0, 0.0, 1.0, 0.0003035, 0.0, 0.0, 1.0, 0.0003035, 0.0, 0.0, 1.0, 0.0003035, 0.0, 0.0, 1.0, 0.0003035, 0.0, 0.0, 1.0, 0.0003035, 0.0, 0.0, 1.0, 0.0003035, 0.0, 0.0, 1.0, 0.0003035, 0.0, 0.0, 1.0, 0.0003035, 0.0, 0.0, 1.0, 0.0003035, 0.0, 0.0, 1.0, 0.0003035, 0.0, 0.0, 1.0, 0.0003035, 0.0, 0.0, 1.0, 0.0003035, 0.0, 0.0, 1.0, 0.0003035, 0.0, 0.0, 1.0, 0.0003035, 0.0, 0.0, 1.0, 0.0003035, 0.0, 0.0, 1.0, 0.0003035, 0.0, 0.0, 1.0, 0.0003035, 0.0, 0.0, 1.0, 0.0003035, 0.0, 0.0, 1.0, 0.0003035, 0.0, 0.0, 1.0, 0.0003035, 0.0, 0.0, 1.0, 0.0003035, 0.0, 0.0, 1.0, 0.0003035, 0.0, 0.0, 1.0, 0.0003035, 0.0, 0.0, 1.0, 0.0003035, 0.0, 0.0, 1.0, 0.0003035, 0.0, 0.0, 1.0, 0.0003035, 0.0, 0.0, 1.0, 0.0003035, 0.0, 0.0, 1.0, 0.0003035, 0.0, 0.0, 1.0, 0.0003035, 0.0, 0.0, 1.0, 0.0003035, 0.0, 0.0, 1.0, 0.0003035, 0.0, 0.0, 1.0, 0.0003035, 0.0, 0.0, 1.0, 0.0003035, 0.0, 0.0, 1.0, 0.0003035, 0.0, 0.0, 1.0, 0.0003035, 0.0, 0.0, 1.0, 0.0003035, 0.0, 0.0, 1.0, 0.0003035, 0.0, 0.0, 1.0, 0.0003035, 0.0, 0.0, 1.0, 0.0003035, 0.0, 0.0, 1.0, 0.0003035, 0.0, 0.0, 1.0, 0.0003035, 0.0, 0.0, 1.0, 0.0003035, 0.0, 0.0, 1.0, 0.0003035, 0.0, 0.0, 1.0, 0.0003035, 0.0, 0.0, 1.0, 0.0003035, 0.0, 0.0, 1.0, 0.0003035, 0.0, 0.0, 1.0, 0.0003035, 0.0, 0.0, 1.0, 0.0003035, 0.0, 0.0, 1.0, 0.0003035, 0.0, 0.0, 1.0, 0.0003035, 0.0, 0.0, 1.0, 0.0003035, 0.0, 0.0, 1.0, 0.0003035, 0.0, 0.0, 1.0, 0.0003035, 0.0, 0.0, 1.0, 0.0003035, 0.0, 0.0, 1.0, 0.0003035, 0.0, 0.0, 1.0, 0.0003035, 0.0, 0.0, 1.0, 0.0003035, 0.0, 0.0, 1.0, 0.0003035, 0.0, 0.0, 1.0, 0.0003035, 0.0, 0.0, 1.0, 0.0003035, 0.0, 0.0, 1.0, 0.0003035, 0.0, 0.0, 1.0, 0.0003035, 0.0, 0.0, 1.0, 0.0003035, 0.0, 0.0, 1.0, 0.0003035, 0.0, 0.0, 1.0, 0.0003035, 0.0, 0.0, 1.0, 0.0003035, 0.0, 0.0, 1.0, 0.0003035, 0.0, 0.0, 1.0, 0.0003035, 0.0, 0.0, 1.0, 0.0003035, 0.0, 0.0, 1.0, 0.0003035, 0.0, 0.0, 1.0, 0.0003035, 0.0, 0.0, 1.0, 0.0003035, 0.0, 0.0, 1.0, 0.0003035, 0.0, 0.0, 1.0, 0.0003035, 0.0, 0.0, 1.0, 0.0003035, 0.0, 0.0, 1.0, 0.0003035, 0.0, 0.0, 1.0, 0.0003035, 0.0, 0.0, 1.0, 0.0003035, 0.0, 0.0, 1.0, 0.0003035, 0.0, 0.0, 1.0])
me_cylinder.materials.append(mat_material)
me_cylinder.update()
me_plane = bpy.data.meshes.new('Plane')
me_plane.from_pydata([(-1.0, -1.0, -1.965e-10), (1.029, -1.0, 6.622e-10), (-1.0, 1.004, -0.03234), (1.028, 1.004, -0.03234), (1.077, -0.57, -0.1389), (2.325, -0.4633, -0.1464), (0.9707, 0.6777, -0.09741), (2.219, 0.7845, -0.1049), (1.077, -1.193, -0.1572), (2.187, -1.117, 0.419), (0.9701, 0.05469, -0.1157), (2.08, 0.1302, 0.4605), (0.01565, -1.209, -0.8591), (1.034, -1.147, -0.1314), (-0.09083, 0.03823, -0.8176), (0.9272, 0.1009, -0.0899), (-4.103, -3.099, 3.915), (-3.152, -3.335, 4.431), (-3.557, -2.439, 3.212), (-2.606, -2.675, 3.728), (-3.116, -3.307, 4.554), (-1.267, -3.767, 5.559), (-2.055, -2.024, 3.188), (-0.2052, -2.484, 4.192), (-3.427, -2.026, 3.216), (-2.463, -2.411, 3.603), (-2.881, -1.366, 2.513), (-1.917, -1.751, 2.9), (-3.523, -2.144, 3.96), (-2.646, -2.819, 4.007), (-2.977, -1.484, 3.257), (-2.1, -2.159, 3.304), (-2.963, -0.1324, 2.88), (-1.961, -0.5737, 2.71), (-2.711, 0.7024, 2.196), (-1.709, 0.2611, 2.026), (-3.449, -0.8593, 3.83), (-2.442, -1.21, 3.529), (-3.488, -0.2039, 2.938), (-2.481, -0.5547, 2.636), (-3.592, -0.209, 3.086), (-2.787, -0.2629, 2.745), (-3.791, 0.4264, 2.517), (-2.986, 0.3725, 2.176), (1.386, -2.639, 4.486), (1.473, -2.903, 5.707), (2.633, -2.549, 4.415), (2.721, -2.813, 5.637), (0.251, -3.894, 4.645), (0.2374, -3.075, 4.522), (0.8487, -3.799, 5.21), (0.8351, -2.98, 5.087), (0.4341, -2.558, 3.434), (0.2157, -3.318, 3.189), (0.9552, -2.886, 3.988), (0.7369, -3.646, 3.743), (1.724, 1.554, 4.236), (2.294, 2.718, 4.63), (2.519, 0.8729, 5.096), (3.089, 2.037, 5.49), (1.413, 1.098, 4.998), (1.529, 2.349, 5.507), (2.746, 1.073, 4.757), (2.862, 2.323, 5.266), (0.6209, 1.748, 3.187), (0.5904, 3.067, 2.879), (1.954, 1.722, 2.947), (1.923, 3.041, 2.638), (1.097, -1.138, 4.492), (1.594, -1.394, 4.848), (1.533, -0.8025, 4.122), (2.031, -1.058, 4.478), (1.828, -0.9634, 4.348), (2.299, -1.416, 4.941), (2.535, -0.467, 4.166), (3.006, -0.92, 4.759)], [], [(0, 1, 3, 2), (4, 5, 7, 6), (8, 9, 11, 10), (12, 13, 15, 14), (16, 17, 19, 18), (20, 21, 23, 22), (24, 25, 27, 26), (28, 29, 31, 30), (32, 33, 35, 34), (36, 37, 39, 38), (40, 41, 43, 42), (44, 45, 47, 46), (48, 50, 51, 49), (52, 53, 55, 54), (56, 58, 59, 57), (60, 62, 63, 61), (64, 66, 67, 65), (68, 69, 71, 70), (72, 73, 75, 74)])
_uv = me_plane.uv_layers.new(name='UVMap')
_uv.uv.foreach_set('vector', [0.0, 0.0, 1.0, 0.0, 1.0, 1.0, 0.0, 1.0, 0.0, 0.0, 1.0, 0.0, 1.0, 1.0, 0.0, 1.0, 0.0, 0.0, 1.0, 0.0, 1.0, 1.0, 0.0, 1.0, 0.0, 0.0, 1.0, 0.0, 1.0, 1.0, 0.0, 1.0, 0.0, 0.0, 1.0, 0.0, 1.0, 1.0, 0.0, 1.0, 0.0, 0.0, 1.0, 0.0, 1.0, 1.0, 0.0, 1.0, 0.0, 0.0, 1.0, 0.0, 1.0, 1.0, 0.0, 1.0, 0.0, 0.0, 1.0, 0.0, 1.0, 1.0, 0.0, 1.0, 0.0, 0.0, 1.0, 0.0, 1.0, 1.0, 0.0, 1.0, 0.0, 0.0, 1.0, 0.0, 1.0, 1.0, 0.0, 1.0, 0.0, 0.0, 1.0, 0.0, 1.0, 1.0, 0.0, 1.0, 0.0, 0.0, 1.0, 0.0, 1.0, 1.0, 0.0, 1.0, 0.0, 0.0, 0.0, 1.0, 1.0, 1.0, 1.0, 0.0, 0.0, 0.0, 1.0, 0.0, 1.0, 1.0, 0.0, 1.0, 0.0, 0.0, 0.0, 1.0, 1.0, 1.0, 1.0, 0.0, 0.0, 0.0, 0.0, 1.0, 1.0, 1.0, 1.0, 0.0, 0.0, 0.0, 0.0, 1.0, 1.0, 1.0, 1.0, 0.0, 0.0, 0.0, 1.0, 0.0, 1.0, 1.0, 0.0, 1.0, 0.0, 0.0, 1.0, 0.0, 1.0, 1.0, 0.0, 1.0])
me_plane.update()

# ---- objects
ob_cylinder = bpy.data.objects.new('Cylinder', me_cylinder)
ob_plane = bpy.data.objects.new('Plane', me_plane)

# ---- transforms, parenting, visibility, modifiers, constraints
ob_cylinder.location = (0.0, 0.0, 0.9672)
ob_plane.location = (0.3891, 1.514, 4.223)
ob_plane.rotation_euler = (0.6635, 0.268, -0.3737)
ob_plane.scale = (0.5261, 0.5261, 0.5261)

# ---- collection membership
col_object_mesh.objects.link(ob_cylinder)
col_object_mesh.objects.link(ob_plane)

# ---- scene / render settings (as saved in the file)
scene.frame_start = 1; scene.frame_end = 250; scene.frame_set(14)
scene.render.engine = 'BLENDER_EEVEE_NEXT'
scene.cycles.sampling_pattern = 'TABULATED_SOBOL'
scene.cycles.use_light_tree = False
scene.view_settings.view_transform = 'Filmic'
bpy.context.view_layer.update()

# ---- added for rendering (the .blend has no active camera and no usable light): camera, sun
cam_auto = bpy.data.cameras.new('AutoCamera')
cam_auto.lens = 50.0
cam_auto.sensor_width = 36.0
cam_auto.clip_end = 1000.0
ob_auto_camera = bpy.data.objects.new('AutoCamera', cam_auto)
scene.collection.objects.link(ob_auto_camera)
ob_auto_camera.location = (10.5658, -12.0282, 12.3694)
ob_auto_camera.rotation_euler = (1.09748, -7.21219e-08, 0.694738)
scene.camera = ob_auto_camera
light_auto_sun = bpy.data.lights.new('AutoSun', 'SUN')
light_auto_sun.energy = 3.0
light_auto_sun.angle = 0.0523599
ob_auto_sun = bpy.data.objects.new('AutoSun', light_auto_sun)
scene.collection.objects.link(ob_auto_sun)
ob_auto_sun.rotation_euler = (0.872665, 0.174533, 0.523599)
bpy.context.view_layer.update()
